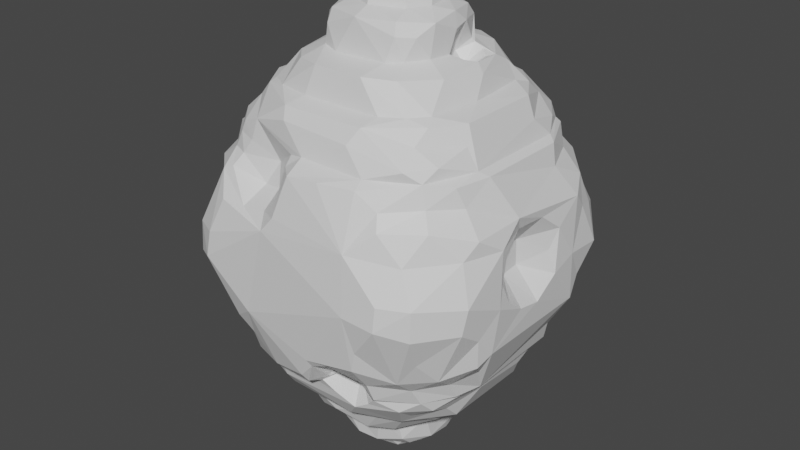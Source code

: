 # Source: mothHome.blend  (saved by Blender 2.80.75; exported with 4.5.12 LTS)
import bpy
from mathutils import Matrix  # noqa: F401  (used for matrix-valued properties, if any)

bpy.ops.wm.read_factory_settings(use_empty=True)
scene = bpy.context.scene
scene.name = 'Scene'

# ---- collections
col_collection = bpy.data.collections.new('Collection'); scene.collection.children.link(col_collection)

# ---- materials (node trees are filled in below, after node groups)
mat_m = bpy.data.materials.new('m')
mat_m.use_transparent_shadow = False
mat_mm = bpy.data.materials.new('mm')
mat_mm.use_transparent_shadow = False

# ---- material node trees
mat_m.use_nodes = True; mat_m.node_tree.nodes.clear()
_N = mat_m.node_tree.nodes; _L = mat_m.node_tree.links
n0 = _N.new('ShaderNodeOutputMaterial'); n0.name = 'Material Output'; n0.location = (300, 300)
n1 = _N.new('ShaderNodeBsdfPrincipled'); n1.name = 'Principled BSDF'; n1.location = (10, 300)
n1.distribution = 'GGX'
n1.subsurface_method = 'BURLEY'
n1.inputs[3].default_value = 1.45
n1.inputs[27].default_value = (0.0, 0.0, 0.0, 1.0)
n1.inputs[28].default_value = 1.0
_L.new(n1.outputs[0], n0.inputs[0])
n0.is_active_output = True
mat_mm.use_nodes = True; mat_mm.node_tree.nodes.clear()
_N = mat_mm.node_tree.nodes; _L = mat_mm.node_tree.links
n0 = _N.new('ShaderNodeOutputMaterial'); n0.name = 'Material Output'; n0.location = (300, 300)
n1 = _N.new('ShaderNodeBsdfPrincipled'); n1.name = 'Principled BSDF'; n1.location = (10, 300)
n1.distribution = 'GGX'
n1.subsurface_method = 'BURLEY'
n1.inputs[3].default_value = 1.45
n1.inputs[27].default_value = (0.0, 0.0, 0.0, 1.0)
n1.inputs[28].default_value = 1.0
_L.new(n1.outputs[0], n0.inputs[0])
n0.is_active_output = True

# ---- world
world_world = bpy.data.worlds.new('World'); scene.world = world_world
world_world.use_nodes = True; world_world.node_tree.nodes.clear()
_N = world_world.node_tree.nodes; _L = world_world.node_tree.links
n0 = _N.new('ShaderNodeOutputWorld'); n0.name = 'World Output'; n0.location = (300, 300)
n1 = _N.new('ShaderNodeBackground'); n1.name = 'Background'; n1.location = (10, 300)
n1.inputs[0].default_value = (0.05088, 0.05088, 0.05088, 1.0)
_L.new(n1.outputs[0], n0.inputs[0])
n0.is_active_output = True
world_world.color = (0.05088, 0.05088, 0.05088)
world_world.use_sun_shadow = False
world_world.sun_shadow_jitter_overblur = 0.0

# ---- meshes
me_cube_001 = bpy.data.meshes.new('Cube.001')
me_cube_001.from_pydata([(-1.261, -1.115, 2.282), (-1.391, 1.543, 1.828), (-1.529, 0.6451, 1.049), (1.147, 1.927, 1.312), (-1.889, 2.039, 0.2773), (1.903, -2.112, 0.2528), (-0.5093, -0.1068, 3.585), (1.661, -1.331, -1.754), (0.34, -0.9121, -2.72), (-1.968, -0.06852, -1.261), (-2.103, 0.01013, 1.276), (-1.343, -1.724, 1.344), (-0.4591, -1.252, -2.647), (-1.453, 0.3035, -1.366), (0.739, 2.161, 1.131), (2.343, -0.8248, 0.7338), (-2.362, -0.9693, 0.2681), (2.38, 0.815, 0.02801), (1.585, -1.515, 1.658), (-1.664, 1.75, -1.073), (-0.9867, -1.974, -1.504), (0.8532, 1.984, -1.5), (1.848, 0.9486, -1.6), (1.827, -1.692, 1.122), (1.707, 1.923, 0.7199), (-0.9898, 1.232, -2.229), (-2.075, -0.6805, -1.226), (1.414, 1.233, 2.036), (-1.666, -1.296, 1.814), (1.488, 2.299, 0.2089), (0.7758, -1.39, 2.293), (0.2567, -1.873, -1.51), (0.6767, -0.7676, 2.81), (-1.163, -0.256, -2.646), (1.332, 0.1684, -2.497), (-0.03155, -0.3417, 3.659), (-0.6313, -0.0799, 3.391), (0.8869, 0.04191, 3.097), (-2.297, -1.521, 0.2328), (1.495, 2.302, -0.09088), (0.9605, -1.968, -1.296), (0.8216, -2.07, -1.129), (-1.622, -0.7327, -2.156), (-0.1034, -1.376, -2.519), (0.7405, 1.078, -2.406), (-0.6148, 1.336, -2.234), (-0.1123, -0.8652, -3.234), (2.09, -0.8915, -1.158), (-0.2364, 0.8492, 2.769), (-1.766, 1.687, 1.102), (-0.8892, -1.753, 1.033), (0.3099, 0.5101, 3.403), (0.6801, 0.6888, 3.122), (1.932, -1.574, -1.031), (1.994, 0.003713, 0.0618), (-1.959, 0.2154, 1.277), (1.855, 1.252, 1.33), (0.9772, 1.1, -2.201), (-1.247, 0.9964, -2.249), (-0.6452, 1.742, -1.919), (-2.178, -1.365, 0.7207), (-1.633, 0.8415, 1.828), (-0.03961, 1.333, 2.509), (-1.963, -1.093, -1.233), (2.303, 1.115, -0.4546), (1.929, 1.216, -1.201), (0.2903, -2.227, -1.155), (1.997, -0.7186, -1.527), (0.5134, 0.9572, -1.746), (0.7766, 0.5033, -3.142), (0.1508, 0.5716, -3.336), (-0.01093, 0.8082, -3.241), (-0.02153, -0.6525, 3.4), (0.8236, 0.08766, 3.312), (-0.4879, 1.599, 2.212), (1.873, 0.8605, 1.651), (-1.65, -0.16, -2.143), (0.429, -1.278, -2.638), (-0.8439, -0.3612, -3.13), (1.177, -0.3595, -2.636), (0.3411, 1.228, -2.632), (1.635, -0.7517, -2.156), (1.047, 1.444, -1.926), (1.084, -2.018, -1.229), (-1.193, -1.764, -1.598), (-1.818, 1.292, -1.27), (-1.504, 1.061, -1.945), (0.5786, -2.225, -1.037), (1.559, -1.672, -1.286), (1.925, 2.018, -0.2132), (2.351, 1.441, -0.03184), (2.349, -0.6329, -0.137), (-0.7791, 2.161, -1.056), (-0.4807, 0.8571, 2.774), (0.313, 2.092, 1.56), (1.668, 1.446, 1.595), (0.9326, -2.014, 1.56), (-1.637, 0.6442, 2.217), (2.325, -0.7101, 0.6323), (2.012, -0.3141, 0.04858), (-2.273, -1.097, 0.9137), (-0.8686, 2.267, 0.7751), (2.346, 0.4782, 0.5445), (-1.707, -0.7906, 1.95), (-0.7247, -1.63, 1.36), (1.684, 1.28, -1.668), (-0.4265, -0.4961, -3.329), (-1.432, -1.851, 1.174), (1.123, 0.6365, -2.595), (0.662, -0.7709, -3.064), (-0.3432, -0.03276, -3.575), (0.2451, 1.297, -2.419), (-1.347, -0.8147, -2.244), (1.415, 0.1988, -2.252), (-1.436, -1.978, -1.06), (1.487, 2.076, -0.6722), (0.8547, 0.2882, 3.148), (-1.973, 0.143, 1.581), (-2.308, -1.523, -0.1302), (2.28, 0.1439, 0.8085), (1.986, -0.3887, 0.4008), (-1.868, -2.144, -0.1527), (0.674, 0.5571, 3.285), (0.3876, -0.4343, 3.576), (-1.53, 0.9121, -1.885), (0.6771, 0.7143, -2.742), (-0.584, 0.7744, -2.733), (-0.8535, -0.4276, -2.736), (-0.5689, 1.597, -2.141), (0.5914, -1.554, -1.455), (1.894, -1.273, -1.249), (1.9, -1.126, -1.52), (0.2555, -2.299, -1.041), (0.3376, 0.4046, 3.581), (-0.4406, 0.3042, 3.576), (1.362, 1.113, -2.154), (1.545, 1.617, 1.351), (1.316, -1.38, -1.969), (1.803, -1.882, -0.6861), (-1.315, -1.196, -2.159), (1.966, -1.127, 1.309), (-0.5785, -0.7141, 3.281), (-0.3565, 0.3661, -3.52), (2.084, 0.6913, 1.293), (0.9271, -1.873, 1.663), (1.505, -2.371, -0.07665), (-0.962, 1.926, -1.498), (0.4117, -1.296, 2.703), (0.6404, 0.2108, 2.822), (-2.298, -1.026, -0.7892), (2.321, 0.943, -0.7641), (-2.087, -0.1972, -1.225), (-1.749, 1.14, 1.326), (-0.3213, 2.104, 1.555), (-1.178, 0.1329, 2.709), (1.149, 0.8373, 2.536), (-0.815, -0.5077, 3.155), (-1.164, -1.177, -2.233), (1.988, 1.576, -0.7501), (0.07574, 1.943, 0.7946), (-1.506, 0.4734, 1.154), (-0.5892, 0.7587, 3.071), (-0.0185, -0.5544, -3.518), (1.23, -1.942, 1.326), (-0.7587, 0.5712, -2.759), (0.02239, 2.027, 0.4674), (1.73, 1.116, 1.801), (1.358, 0.7411, 2.324), (-0.3955, -0.3936, 3.578), (-0.7937, 0.2725, 3.29), (2.069, 0.8082, -1.217), (1.128, -2.295, -0.5698), (0.8627, -0.4592, -2.742), (-2.088, 0.5741, 0.9799), (-2.062, 1.322, 1.081), (2.276, -0.3993, 1.0), (-0.474, -1.784, 2.049), (-0.8221, 1.305, 2.297), (2.253, -1.162, -0.8929), (0.6775, -1.808, -1.881), (-1.369, 1.565, -1.748), (0.5265, -0.1415, -3.516), (0.325, -0.4703, -3.517), (0.216, -0.6168, -3.323), (0.6573, -0.5912, -3.236), (1.634, -0.9861, -1.919), (1.139, 1.73, -1.603), (0.8982, -1.782, -1.744), (-0.6663, -1.638, -2.143), (-1.869, -1.178, -1.524), (-0.8331, 0.4002, 3.101), (0.483, -0.4697, 3.394), (-1.299, 1.823, 1.328), (-1.703, 0.3461, 1.533), (-1.062, 1.882, 1.566), (1.331, 0.03094, 2.592), (-1.209, 0.6709, 2.556), (-0.8595, 0.3261, 2.8), (-0.07809, -0.646, -3.326), (1.544, 1.041, -1.945), (-0.9061, -2.136, -1.149), (-0.5587, 0.775, 2.818), (-0.2881, 0.7509, 3.298), (-1.746, 1.377, 1.344), (1.673, -1.554, 1.353), (-0.8214, 1.024, -2.604), (-1.293, -1.214, 2.231), (1.029, 1.386, 2.219), (-1.49, 1.589, -1.516), (-1.866, 1.733, -0.6923), (-1.691, -0.1346, -1.984), (-0.2796, 1.987, 0.6086), (0.4265, 1.216, 2.704), (-0.305, -0.471, -3.515), (-1.918, -1.214, 1.302), (-1.056, 1.389, 2.182), (-0.1823, 0.5551, 3.402), (-0.6137, 0.7402, -3.054), (-0.2272, -2.32, 0.9317), (-0.7206, 1.728, 1.986), (0.7079, -1.596, -1.304), (0.7339, 1.691, -1.814), (1.326, 0.8473, -2.253), (-0.4671, -0.8942, -2.729), (0.6157, -0.1996, -3.328), (-2.081, -0.67, 1.283), (0.8317, -1.082, 2.682), (0.9574, 1.02, -2.485), (-0.6571, -0.6227, -3.226), (0.4431, 1.609, 2.21), (1.994, -0.6773, 1.593), (0.5073, 1.846, -1.607), (1.99, -0.006732, 0.4465), (-1.787, 1.828, 0.7314), (-1.428, 0.717, 1.183), (-0.5666, -0.8227, 3.096), (-0.8954, 2.271, -0.6942), (2.375, -0.8798, -0.09392), (1.049, -2.266, -0.8923), (1.102, 2.169, -0.9134), (-0.6203, 0.615, 3.273), (-2.174, 1.335, 0.6824), (-0.199, -2.236, 1.189), (-0.9544, -2.138, 0.8122), (-1.643, -1.402, 1.66), (0.066, 0.8031, 3.301), (-2.142, 1.246, -0.9752), (0.7916, 2.169, -1.038), (0.7318, -1.383, -2.234), (-0.6458, -0.7854, -3.022), (-0.5995, -0.2132, -3.329), (0.5676, 0.2704, -3.338), (-0.6901, -0.7374, -2.736), (0.7369, 0.9769, -1.861), (-1.537, 0.3559, -2.087), (0.4687, -1.672, -2.143), (-0.3676, 2.069, -1.515), (1.634, 1.474, -1.526), (-0.4916, -2.132, -1.494), (-1.784, 1.226, -1.517), (-1.654, 1.235, -1.746), (2.145, 1.263, -0.9833), (0.00554, 2.201, -1.33), (-2.153, -1.285, -0.9591), (-1.713, -1.5, -1.276), (-0.5393, 0.313, 3.389), (-0.06631, 0.5047, 3.564), (0.02328, 0.2888, 3.658), (0.764, 0.5374, 2.835), (1.008, 1.23, 2.295), (1.665, -1.303, 1.823), (0.4251, 2.217, 0.4367), (0.9123, 1.946, 1.576), (0.3687, 0.797, 3.194), (0.8599, -0.4599, 2.807), (-2.251, 1.21, -0.5312), (1.98, 0.8702, -1.521), (0.7968, -1.098, -2.618), (-0.5099, -0.2004, -3.501), (-1.942, 1.169, 1.156), (1.714, 1.748, 1.119), (-1.589, -1.879, 1.109), (0.705, -1.635, 2.207), (1.653, 0.6133, 2.216), (-0.4576, -0.4653, 3.398), (-0.3109, 0.4946, -3.339), (0.6165, -0.8258, -2.735), (-0.04325, -0.9104, -2.696), (-0.699, -1.89, -1.612), (-1.32, -0.1415, 2.588), (0.6093, -1.803, 2.002), (-0.5597, -1.663, 2.206), (-1.585, 0.7194, 1.692), (0.9708, -2.308, 0.8109), (2.261, 0.3847, 0.2191), (-0.749, 2.148, 1.162), (-0.04176, 2.155, 1.245), (-2.29, 1.459, 0.2552), (-1.569, -1.638, 1.364), (-1.887, 2.063, -0.1516), (-0.4837, 2.159, 1.024), (1.059, 2.272, 0.5831), (2.333, -1.516, 0.1788), (1.514, -2.331, 0.273), (-1.693, 1.127, 1.617), (-1.514, 1.494, 1.661), (-1.444, 0.5008, 1.34), (-1.437, -1.642, 1.616), (-1.199, -1.691, 1.559), (-1.448, -1.228, 2.032), (1.441, 1.53, 1.819), (1.388, -1.645, 1.798), (1.719, -0.8011, 1.962), (1.374, -1.147, 2.227), (-0.6247, -0.8065, 2.799), (-0.9515, -1.313, 2.297), (-0.3536, -1.296, 2.702), (0.5078, 0.8246, 2.797), (1.056, -0.01006, 2.73), (1.067, 0.4507, 2.66), (1.184, -0.5963, 2.654), (0.7756, 0.03853, 2.629), (0.7687, -0.6321, 3.104), (0.5231, -0.7377, 3.296), (-0.7613, 0.5746, 2.804), (-0.04158, -0.8771, 3.286), (-0.06421, -0.5653, 3.579), (0.6259, -0.1494, 3.394), (-1.999, -1.618, -0.734), (-2.298, -1.16, -0.4372), (-1.835, -1.684, -1.028), (2.353, 0.4385, -0.138), (1.643, 1.779, -1.075), (-1.1, -2.227, -0.8879), (1.533, -1.93, -1.06), (1.895, -2.118, -0.1912), (-1.4, 0.3965, -1.562), (-1.86, -0.334, -1.601), (-1.472, -1.628, -1.56), (1.004, -1.811, -1.619), (0.3429, -1.841, -1.755), (0.1646, -1.899, -1.608), (0.5307, 1.693, -1.861), (1.202, 1.359, -2.009), (1.374, 1.561, -1.771), (-1.236, 1.687, -1.593), (-0.6567, 1.83, -1.611), (1.605, -1.521, -1.561), (1.88, -0.9177, -1.588), (1.281, -0.7349, -2.421), (1.336, -1.025, -2.222), (0.6985, 1.143, -1.713), (-1.317, 0.7197, -2.289), (0.6759, 0.9832, -2.672), (-1.192, 0.5563, -2.558), (0.8266, 0.09062, -3.247), (0.2982, 0.418, -3.521), (-1.312, -0.05747, -2.523), (1.648, 0.6336, -2.153), (-1.293, 1.164, -2.16), (1.787, 0.5166, -1.875), (1.342, -1.656, -1.747), (1.114, -1.913, -1.508), (-1.937, -0.2187, -1.481), (0.6417, 0.3502, 2.679), (-0.3851, 1.217, 2.704), (-0.3519, -0.9108, 2.777), (1.116, 0.6003, 2.666), (-0.4367, -1.418, 2.304), (-0.5414, -2.152, 0.8794), (2.238, -1.206, 0.9717), (2.224, -0.3179, 0.8055), (0.9665, 2.242, 0.8949), (-2.118, 0.2765, 1.096), (-0.5957, -1.811, 1.061), (-0.3228, 1.855, 1.674), (1.179, 0.1246, 2.693), (0.7888, 0.5837, 2.775), (-0.8522, -0.4593, 2.798), (-2.009, 0.4578, -1.025), (-2.01, -0.4482, -1.53), (0.8716, 0.3536, -2.739), (-0.3582, 1.238, -2.636), (-0.2485, 0.8517, -2.706), (-1.553, 0.7813, -2.128), (0.1593, 1.584, -2.148), (1.846, -0.4937, -1.743), (-1.842, 1.068, -1.27), (1.636, 1.538, -1.295), (-1.485, 2.31, -0.07822), (0.7754, 1.042, 2.692), (-1.276, 1.003, 2.296), (1.308, -0.9943, 2.311), (1.393, 1.013, 2.235), (1.429, -0.2251, 2.316), (1.787, 0.5797, 1.92), (0.9647, 1.794, 1.672), (0.4178, -2.144, 1.562), (-1.994, -0.7235, 1.594), (-1.809, 0.285, 1.876), (-1.234, 2.077, 1.041), (-0.1045, 1.934, 0.851), (-0.04037, -2.198, 1.539), (-0.3046, -1.844, 1.64), (-0.06496, -1.901, 1.691), (0.1085, -2.245, -1.366), (-0.8081, -0.006871, -3.249), (-1.312, -1.369, -1.983), (-1.219, 1.372, -1.991), (-1.202, -0.8035, -2.456), (0.05845, -0.1277, -3.617), (-1.599, -1.395, -1.746), (0.4555, -1.781, -1.091), (0.5739, -0.8263, 3.127), (0.8475, -0.3498, 3.249), (-1.982, -1.518, 1.09), (-2.358, 0.9528, 0.2361), (-0.1974, 2.29, 0.1644), (2.157, 1.237, 1.032), (-1.583, 1.002, 1.962), (-1.679, 1.202, 1.785), (-2.312, 1.456, -0.1216), (2.328, -0.9575, -0.7448), (2.284, -1.57, -0.1973), (2.35, 0.03523, -0.4003), (0.3722, 1.598, -1.979), (0.1552, 1.344, -2.212), (0.5092, 0.928, -1.956), (-0.6811, 0.529, -3.221), (0.2426, -0.8578, -3.213), (0.5016, 0.2062, -3.491), (1.172, 1.14, -2.211), (1.614, 1.393, 1.668), (0.3432, 2.158, 1.008), (-1.85, 0.1596, 1.681), (1.105, -1.223, 2.305), (0.6597, 1.739, 1.983), (-1.37, -0.6916, 2.325), (0.7903, 0.3415, 2.517), (0.5668, 0.2682, 3.396), (-2.309, 0.9864, -0.7335), (-1.833, -0.5176, -1.733), (1.085, -1.246, -2.231), (0.8748, 0.2437, -3.074), (0.4853, -0.4489, -3.331), (-0.5331, 0.3123, -3.326), (-0.03174, 0.4808, -3.533), (0.4732, 0.7163, -3.218), (0.677, 0.6809, -3.065), (-0.7964, -1.077, -2.622), (1.139, -1.365, -2.165), (1.096, 1.64, -1.845), (-1.346, -1.637, -1.76), (-0.6382, -1.811, -1.908), (-1.639, 0.2881, -1.18), (-1.509, 0.1103, -1.423), (-1.719, 1.207, -1.586), (-1.458, 0.6354, -1.365), (2.296, -1.225, -0.4348), (2.344, -0.3471, -0.3336), (-1.341, 1.786, -1.268), (-1.235, 2.179, -0.6259), (0.9262, 2.286, -0.5201), (0.5303, -0.01605, 3.591), (-0.8415, -0.1643, 3.286), (-0.7482, -1.15, 2.675), (-1.031, -0.8511, 2.656), (-0.8025, 1.024, 2.686), (1.346, -1.37, 2.03), (-0.9728, 1.774, 1.667), (-1.352, -1.647, 1.793), (-0.3037, -1.957, 1.517), (-1.705, 1.372, 1.586), (-1.365, 1.081, 2.225), (1.871, -1.208, 1.586), (2.002, 0.7522, 1.593), (-0.4148, -2.356, 0.7039), (-1.504, -2.375, -0.03128), (2.311, -0.759, 0.2007), (2.193, 1.476, 0.5172), (1.889, 2.068, 0.2324), (2.161, -1.421, 0.7477), (-1.898, -2.087, 0.2806), (-1.804, -1.295, 1.587), (-1.4, 0.6792, 1.341), (-1.084, -1.681, 1.892), (1.653, -0.6876, 2.217), (0.9341, 0.5741, 2.715), (0.8875, -0.1045, 2.789), (-1.661, 0.6147, -1.161), (0.2984, 1.737, -1.934), (1.37, -0.6462, -2.268), (0.5001, 1.085, -1.717), (-1.403, -0.1423, -2.264), (-0.8562, 0.3314, -2.735), (-0.5985, 0.1174, -3.348), (-1.657, -0.9047, -1.907), (-1.3, -1.873, -1.266), (1.188, 1.887, -1.261), (-2.057, 1.095, -1.083), (0.4727, -0.8946, 2.79), (-1.629, -0.7085, 2.22), (0.1163, -2.124, -1.525), (-1.805, -1.097, -1.598), (-1.477, -2.32, 0.3327), (-0.658, 2.275, 0.5125), (2.322, 0.9349, 0.8456), (2.278, 1.165, 0.5912), (1.322, -2.067, 1.121), (-1.303, 2.014, -1.02), (-0.7754, -2.348, -0.6552), (1.006, -2.393, -0.03766), (0.4233, -1.633, -1.443), (1.081, 1.318, -2.023), (0.4593, 0.8325, -2.743), (-0.8493, 0.315, -3.092), (0.3869, -1.69, -1.252), (-2.252, 0.4139, -0.9169), (0.5846, 1.347, 2.299), (-1.866, -0.8351, 1.66), (1.886, -0.7828, 1.669), (1.674, -2.011, 0.7343), (-2.276, 0.4191, 0.8834), (-2.287, 0.9965, 0.8744), (0.861, -0.3267, -3.164), (-0.6534, -1.408, -2.229), (0.8962, 0.2284, 2.491), (-1.35, -2.143, 0.8027), (-1.503, 2.257, 0.3178), (-1.369, 0.55, 2.321)], [], [(408, 260, 180), (418, 506, 507), (6, 35, 267), (150, 261, 64), (8, 286, 77), (397, 144, 402), (348, 22, 276), (442, 350, 450), (76, 112, 42), (184, 355, 524), (17, 64, 90), (154, 467, 196), (391, 196, 467), (469, 1, 219), (507, 17, 90), (280, 418, 479), (96, 397, 293), (352, 493, 254), (183, 182, 444), (142, 110, 278), (128, 359, 408), (499, 85, 387), (334, 88, 53), (110, 213, 278), (224, 355, 184), (494, 33, 354), (349, 34, 491), (425, 385, 490), (202, 240, 216), (197, 464, 190), (314, 156, 378), (274, 488, 414), (467, 93, 365), (229, 207, 436), (403, 104, 374), (163, 293, 508), (281, 60, 482), (505, 417, 389), (165, 159, 271), (15, 481, 302), (312, 468, 270), (315, 465, 466), (314, 366, 235), (510, 477, 333), (132, 87, 238), (9, 363, 151), (497, 20, 200), (502, 31, 66), (516, 220, 412), (493, 409, 112), (426, 382, 45), (286, 109, 172), (252, 249, 223), (70, 446, 285), (113, 222, 358), (179, 450, 361), (188, 525, 255), (346, 345, 146), (341, 31, 502), (177, 467, 365), (74, 177, 518), (30, 368, 282), (289, 466, 154), (446, 142, 285), (410, 110, 446), (70, 285, 71), (231, 346, 256), (417, 236, 389), (245, 51, 122), (321, 364, 148), (212, 390, 269), (313, 486, 392), (311, 270, 468), (166, 310, 27), (324, 93, 467), (464, 36, 169), (430, 356, 251), (199, 135, 343), (356, 446, 70), (162, 410, 182), (445, 406, 428), (126, 205, 382), (126, 354, 205), (342, 490, 221), (496, 407, 411), (421, 209, 275), (36, 6, 134), (325, 72, 141), (32, 322, 413), (143, 175, 506), (470, 28, 244), (304, 292, 420), (419, 97, 473), (204, 18, 163), (471, 403, 374), (3, 272, 95), (436, 207, 310), (310, 166, 432), (312, 486, 313), (74, 518, 229), (500, 366, 147), (273, 122, 52), (364, 116, 148), (133, 267, 463), (416, 149, 16), (170, 388, 65), (86, 384, 124), (380, 189, 26), (338, 20, 497), (338, 84, 20), (362, 88, 83), (253, 351, 513), (349, 491, 350), (184, 524, 109), (46, 183, 429), (512, 129, 516), (503, 338, 189), (115, 332, 239), (283, 167, 394), (18, 144, 96), (370, 23, 481), (230, 140, 175), (160, 2, 373), (433, 14, 372), (372, 280, 24), (432, 75, 475), (75, 520, 475), (398, 519, 117), (519, 434, 117), (144, 404, 402), (96, 144, 397), (282, 313, 435), (311, 468, 282), (290, 282, 291), (436, 219, 229), (395, 283, 486), (0, 437, 206), (526, 438, 321), (466, 314, 378), (413, 323, 325), (458, 53, 178), (422, 47, 67), (510, 200, 258), (76, 42, 441), (337, 503, 380), (346, 146, 256), (345, 208, 146), (525, 248, 255), (450, 137, 361), (361, 137, 7), (59, 128, 180), (386, 358, 360), (79, 108, 34), (385, 426, 128), (222, 431, 135), (43, 12, 77), (77, 277, 442), (381, 108, 79), (172, 381, 79), (198, 183, 46), (410, 213, 110), (444, 181, 224), (356, 70, 251), (181, 410, 356), (356, 410, 446), (71, 428, 217), (406, 495, 228), (429, 8, 223), (223, 8, 287), (228, 46, 249), (515, 78, 494), (524, 443, 381), (71, 217, 383), (217, 126, 383), (447, 71, 514), (431, 227, 57), (427, 426, 68), (44, 111, 427), (112, 409, 157), (449, 223, 12), (491, 358, 81), (253, 68, 351), (57, 253, 513), (442, 349, 350), (277, 349, 442), (386, 360, 22), (450, 185, 137), (231, 59, 346), (451, 231, 186), (351, 492, 221), (288, 340, 341), (502, 66, 405), (264, 338, 497), (189, 63, 26), (456, 457, 259), (457, 13, 454), (86, 124, 260), (408, 86, 260), (180, 260, 456), (408, 359, 86), (336, 455, 13), (238, 334, 171), (83, 88, 334), (511, 171, 145), (145, 335, 5), (476, 477, 510), (158, 261, 332), (90, 158, 89), (459, 422, 424), (237, 458, 422), (236, 509, 461), (389, 509, 299), (236, 462, 262), (26, 63, 149), (263, 330, 328), (63, 264, 263), (134, 267, 266), (51, 439, 122), (326, 168, 284), (314, 235, 156), (190, 240, 161), (365, 93, 212), (317, 273, 52), (62, 212, 518), (155, 390, 367), (147, 316, 368), (320, 226, 392), (312, 313, 468), (404, 176, 485), (485, 206, 309), (291, 206, 485), (28, 470, 309), (11, 308, 307), (11, 104, 308), (472, 304, 305), (399, 419, 61), (434, 519, 399), (143, 475, 230), (477, 482, 121), (476, 504, 477), (521, 293, 303), (293, 511, 303), (204, 508, 23), (233, 528, 4), (4, 389, 299), (505, 300, 211), (16, 523, 416), (416, 297, 421), (60, 16, 38), (38, 118, 121), (415, 100, 60), (214, 225, 100), (416, 241, 297), (29, 24, 480), (504, 281, 482), (399, 61, 292), (193, 292, 306), (234, 306, 484), (144, 311, 290), (403, 485, 104), (375, 436, 396), (394, 392, 486), (226, 500, 147), (177, 391, 467), (324, 161, 201), (414, 191, 323), (464, 169, 190), (325, 235, 366), (134, 6, 267), (216, 134, 266), (327, 463, 123), (284, 168, 36), (168, 6, 36), (256, 146, 92), (121, 328, 114), (454, 455, 9), (339, 362, 40), (255, 179, 453), (351, 68, 492), (346, 59, 345), (360, 199, 105), (34, 108, 222), (352, 254, 384), (286, 277, 77), (357, 493, 352), (227, 111, 44), (249, 252, 127), (8, 109, 286), (213, 162, 198), (142, 278, 495), (47, 130, 67), (332, 388, 498), (35, 168, 326), (116, 122, 73), (27, 283, 395), (219, 215, 74), (309, 501, 103), (174, 203, 49), (3, 136, 280), (71, 285, 428), (106, 198, 46), (223, 46, 429), (78, 249, 127), (428, 406, 515), (127, 252, 33), (336, 13, 457), (477, 121, 114), (423, 138, 53), (464, 141, 36), (437, 289, 529), (290, 291, 176), (153, 296, 295), (38, 16, 118), (297, 4, 299), (49, 400, 233), (506, 102, 17), (479, 90, 480), (99, 120, 478), (23, 508, 521), (95, 272, 396), (95, 396, 432), (206, 291, 315), (375, 469, 219), (432, 396, 310), (391, 97, 529), (465, 316, 314), (316, 465, 315), (161, 245, 48), (526, 321, 318), (320, 318, 274), (154, 324, 467), (274, 414, 322), (156, 464, 378), (416, 440, 149), (88, 131, 130), (359, 384, 86), (363, 380, 151), (84, 288, 20), (139, 157, 188), (139, 188, 407), (384, 254, 336), (252, 223, 449), (125, 514, 353), (406, 228, 78), (25, 205, 58), (409, 449, 157), (25, 58, 359), (490, 128, 59), (210, 76, 441), (348, 276, 67), (510, 258, 405), (333, 200, 510), (206, 437, 501), (215, 473, 391), (481, 23, 521), (160, 234, 2), (175, 140, 370), (79, 34, 349), (453, 288, 84), (189, 338, 264), (92, 460, 509), (149, 63, 263), (416, 275, 440), (72, 284, 141), (323, 191, 72), (169, 265, 240), (72, 326, 284), (473, 97, 391), (214, 298, 483), (56, 143, 418), (192, 295, 400), (404, 403, 471), (367, 317, 377), (216, 51, 245), (108, 381, 353), (11, 298, 107), (154, 466, 378), (172, 524, 381), (279, 173, 2), (174, 523, 173), (370, 140, 23), (369, 242, 374), (281, 527, 243), (435, 313, 392), (219, 1, 215), (209, 19, 246), (276, 22, 257), (251, 181, 430), (446, 110, 142), (125, 448, 514), (157, 449, 12), (525, 43, 248), (493, 357, 409), (188, 157, 525), (257, 186, 21), (88, 347, 131), (116, 37, 148), (390, 212, 317), (305, 1, 469), (504, 476, 527), (15, 370, 481), (17, 102, 331), (389, 528, 505), (295, 296, 300), (503, 496, 411), (448, 69, 447), (377, 268, 364), (282, 468, 313), (130, 53, 88), (42, 139, 496), (352, 354, 357), (462, 39, 115), (366, 500, 325), (377, 52, 268), (318, 321, 488), (196, 529, 289), (320, 195, 376), (160, 55, 117), (234, 160, 306), (163, 96, 293), (5, 481, 521), (143, 230, 175), (54, 294, 232), (237, 91, 478), (521, 508, 293), (477, 504, 482), (56, 475, 143), (204, 474, 18), (419, 473, 215), (225, 214, 398), (10, 398, 117), (206, 315, 0), (18, 520, 270), (395, 486, 520), (520, 486, 312), (207, 269, 393), (27, 207, 393), (289, 154, 196), (0, 315, 466), (226, 32, 500), (322, 414, 413), (325, 323, 72), (329, 16, 149), (115, 39, 89), (39, 480, 89), (299, 509, 209), (457, 124, 336), (337, 455, 210), (208, 456, 259), (208, 259, 85), (258, 288, 502), (21, 231, 256), (498, 257, 21), (498, 21, 247), (146, 208, 460), (342, 221, 492), (344, 343, 451), (451, 82, 221), (451, 221, 231), (277, 79, 349), (524, 172, 109), (515, 164, 217), (106, 213, 198), (198, 162, 183), (285, 445, 428), (228, 495, 250), (515, 406, 78), (443, 355, 69), (262, 247, 21), (9, 379, 454), (440, 275, 246), (290, 311, 282), (243, 369, 374), (296, 153, 94), (241, 174, 49), (62, 177, 365), (422, 178, 47), (445, 142, 495), (254, 76, 210), (425, 426, 385), (502, 288, 341), (488, 321, 37), (396, 436, 310), (291, 282, 368), (192, 472, 194), (193, 117, 434), (304, 234, 484), (61, 420, 292), (501, 519, 103), (237, 478, 15), (418, 143, 506), (417, 505, 211), (159, 401, 296), (416, 523, 241), (424, 422, 150), (228, 250, 106), (353, 382, 80), (203, 279, 152), (496, 139, 407), (109, 429, 184), (278, 213, 106), (445, 495, 406), (449, 33, 252), (514, 383, 353), (354, 33, 357), (222, 108, 431), (405, 66, 132), (133, 266, 267), (414, 488, 37), (73, 439, 327), (466, 465, 314), (487, 367, 377), (293, 218, 476), (102, 506, 119), (522, 100, 10), (100, 522, 16), (372, 271, 433), (301, 271, 372), (145, 303, 511), (230, 475, 520), (103, 519, 28), (304, 484, 292), (163, 18, 96), (470, 308, 485), (97, 437, 529), (376, 318, 320), (154, 197, 324), (73, 122, 439), (500, 413, 325), (326, 72, 123), (191, 327, 123), (16, 329, 118), (29, 39, 462), (509, 236, 92), (424, 331, 54), (348, 131, 347), (88, 362, 347), (407, 188, 452), (452, 453, 84), (490, 342, 425), (221, 82, 351), (58, 352, 384), (80, 382, 111), (427, 111, 426), (253, 427, 68), (57, 44, 427), (448, 447, 514), (126, 494, 354), (182, 410, 181), (339, 347, 362), (516, 129, 220), (380, 503, 189), (22, 105, 257), (438, 364, 321), (173, 373, 2), (373, 55, 160), (522, 373, 173), (296, 94, 14), (372, 14, 3), (372, 3, 280), (15, 371, 175), (218, 402, 242), (107, 243, 50), (519, 483, 244), (97, 399, 501), (483, 519, 398), (469, 194, 305), (194, 469, 153), (30, 282, 435), (229, 219, 74), (195, 155, 367), (167, 283, 393), (486, 283, 394), (97, 501, 437), (212, 62, 365), (245, 161, 202), (317, 93, 48), (438, 377, 364), (36, 141, 284), (275, 209, 246), (151, 517, 379), (262, 462, 247), (150, 422, 67), (330, 114, 328), (441, 42, 496), (337, 210, 441), (363, 455, 337), (363, 337, 380), (490, 385, 128), (180, 128, 408), (386, 81, 358), (426, 45, 128), (45, 25, 359), (358, 222, 135), (76, 493, 112), (12, 8, 77), (287, 8, 12), (383, 126, 382), (382, 353, 383), (494, 127, 33), (410, 162, 213), (224, 181, 251), (444, 182, 181), (183, 162, 182), (494, 78, 127), (515, 217, 428), (355, 224, 251), (126, 164, 494), (514, 71, 383), (426, 111, 382), (253, 57, 427), (353, 227, 108), (44, 57, 227), (525, 12, 43), (205, 354, 58), (450, 350, 81), (350, 491, 81), (135, 431, 343), (513, 431, 57), (347, 361, 7), (348, 386, 22), (348, 7, 386), (105, 344, 186), (512, 340, 129), (340, 453, 179), (31, 341, 512), (339, 361, 347), (411, 407, 452), (338, 411, 452), (388, 257, 498), (257, 105, 186), (231, 21, 186), (83, 40, 362), (363, 9, 455), (26, 151, 380), (387, 259, 457), (460, 208, 85), (456, 208, 345), (489, 457, 454), (503, 411, 338), (456, 124, 457), (260, 124, 456), (67, 276, 170), (238, 87, 83), (138, 334, 53), (238, 83, 334), (145, 334, 335), (511, 476, 510), (17, 150, 64), (331, 294, 54), (99, 91, 459), (459, 237, 422), (236, 262, 92), (509, 460, 19), (389, 461, 509), (236, 417, 462), (121, 118, 328), (118, 329, 328), (51, 133, 439), (267, 35, 463), (273, 245, 122), (169, 36, 265), (240, 265, 216), (378, 464, 197), (413, 414, 323), (32, 274, 322), (320, 32, 226), (526, 319, 438), (212, 93, 317), (518, 212, 269), (518, 177, 62), (368, 316, 315), (368, 30, 147), (529, 196, 391), (316, 147, 366), (314, 316, 366), (392, 226, 435), (270, 520, 312), (75, 432, 166), (520, 75, 395), (27, 310, 207), (307, 308, 470), (244, 307, 470), (18, 311, 144), (315, 291, 368), (14, 94, 272), (136, 3, 95), (104, 50, 374), (242, 471, 374), (11, 50, 104), (298, 11, 307), (214, 483, 398), (225, 398, 10), (1, 305, 420), (520, 474, 230), (475, 56, 95), (5, 521, 303), (232, 371, 120), (120, 54, 232), (99, 54, 120), (335, 423, 5), (423, 302, 5), (479, 507, 90), (480, 24, 479), (480, 90, 89), (507, 506, 17), (479, 24, 280), (479, 418, 507), (29, 417, 301), (165, 401, 159), (271, 417, 165), (417, 271, 301), (480, 39, 29), (4, 528, 389), (400, 295, 101), (16, 522, 523), (421, 297, 299), (482, 60, 38), (482, 38, 121), (281, 415, 60), (225, 10, 100), (60, 100, 16), (4, 241, 233), (192, 194, 295), (511, 293, 476), (504, 527, 281), (434, 399, 292), (306, 292, 484), (195, 167, 155), (167, 393, 155), (394, 195, 320), (201, 161, 48), (317, 245, 273), (317, 48, 245), (274, 318, 488), (414, 327, 191), (116, 364, 268), (268, 52, 116), (32, 413, 500), (72, 191, 123), (35, 326, 123), (439, 133, 463), (265, 36, 134), (149, 151, 26), (256, 92, 262), (423, 335, 138), (331, 424, 150), (150, 67, 170), (511, 238, 171), (40, 41, 220), (83, 87, 41), (336, 254, 455), (124, 384, 336), (188, 255, 453), (231, 221, 490), (491, 34, 113), (492, 68, 426), (227, 80, 111), (25, 45, 382), (444, 224, 184), (69, 355, 447), (69, 448, 125), (249, 46, 223), (8, 429, 109), (228, 106, 46), (429, 183, 444), (181, 356, 430), (360, 358, 199), (358, 135, 199), (179, 255, 450), (200, 333, 497), (47, 178, 130), (498, 239, 332), (247, 239, 498), (387, 379, 499), (85, 19, 460), (35, 6, 168), (116, 52, 122), (48, 93, 201), (202, 161, 240), (27, 393, 283), (23, 140, 204), (152, 279, 234), (281, 107, 298), (309, 206, 501), (250, 278, 106), (495, 278, 250), (355, 251, 447), (126, 217, 164), (22, 360, 105), (490, 59, 231), (454, 13, 455), (87, 412, 41), (238, 511, 132), (333, 477, 114), (458, 423, 53), (216, 266, 51), (51, 266, 133), (367, 390, 317), (289, 437, 466), (403, 404, 485), (193, 434, 292), (101, 300, 505), (159, 433, 271), (98, 120, 371), (145, 5, 303), (204, 140, 474), (244, 28, 519), (404, 471, 402), (470, 485, 309), (195, 394, 167), (319, 367, 487), (324, 197, 190), (235, 325, 141), (245, 202, 216), (327, 439, 463), (517, 149, 440), (416, 421, 275), (417, 29, 462), (66, 31, 516), (66, 516, 412), (338, 452, 84), (425, 342, 492), (345, 59, 180), (185, 450, 81), (359, 58, 384), (58, 354, 352), (251, 71, 447), (78, 228, 249), (205, 25, 382), (248, 77, 442), (42, 112, 157), (358, 491, 113), (255, 248, 450), (37, 116, 73), (438, 487, 377), (147, 30, 435), (177, 215, 391), (376, 195, 367), (399, 519, 501), (243, 374, 50), (301, 372, 24), (233, 241, 49), (141, 156, 235), (258, 200, 20), (251, 70, 71), (21, 256, 262), (114, 330, 264, 497), (64, 261, 158), (422, 458, 178), (209, 421, 299), (197, 154, 378), (320, 274, 32), (10, 117, 55), (476, 243, 527), (293, 402, 218), (415, 214, 100), (375, 219, 436), (216, 265, 134), (353, 381, 125), (285, 142, 445), (449, 409, 33), (101, 528, 400), (291, 485, 176), (244, 483, 307), (489, 379, 387), (234, 279, 2), (85, 246, 19), (125, 381, 69), (220, 41, 412), (487, 438, 319), (302, 481, 5), (193, 160, 117), (102, 232, 294), (241, 4, 297), (280, 136, 56), (15, 478, 98), (97, 419, 399), (234, 304, 152), (269, 155, 393), (52, 377, 317), (19, 209, 509), (441, 503, 337), (489, 387, 457), (82, 451, 343), (82, 343, 513), (7, 348, 347), (9, 151, 379), (174, 241, 523), (522, 10, 373), (55, 373, 10), (173, 279, 174), (108, 227, 431), (201, 93, 324), (132, 66, 87), (41, 40, 83), (319, 526, 376), (328, 329, 263), (75, 166, 395), (472, 192, 203), (401, 165, 211), (327, 414, 73), (306, 160, 193), (402, 293, 397), (119, 232, 102), (15, 98, 371), (369, 243, 476), (520, 18, 474), (104, 485, 308), (149, 517, 151), (85, 259, 387), (453, 452, 188), (187, 220, 129), (187, 129, 179), (426, 425, 492), (76, 254, 493), (77, 248, 43), (332, 115, 158), (499, 517, 246), (375, 153, 469), (14, 433, 296), (433, 159, 296), (119, 175, 371), (369, 476, 218), (107, 281, 243), (432, 475, 95), (226, 147, 435), (73, 414, 37), (489, 454, 379), (115, 239, 462), (239, 247, 462), (510, 405, 132), (359, 128, 45), (139, 42, 157), (494, 164, 515), (80, 227, 353), (525, 157, 12), (113, 34, 222), (513, 343, 431), (7, 137, 185), (351, 82, 513), (179, 129, 340), (187, 339, 220), (146, 460, 92), (288, 258, 20), (334, 138, 335), (348, 67, 131), (334, 145, 171), (170, 261, 150), (158, 90, 64), (91, 99, 478), (461, 389, 236), (263, 329, 149), (330, 263, 264), (141, 464, 156), (240, 190, 169), (148, 37, 321), (390, 155, 269), (392, 394, 320), (94, 396, 272), (471, 242, 402), (230, 474, 140), (419, 420, 61), (508, 204, 163), (478, 120, 98), (15, 302, 237), (331, 102, 294), (505, 528, 101), (192, 400, 49), (295, 300, 101), (298, 415, 281), (415, 298, 214), (24, 29, 301), (307, 483, 298), (27, 395, 166), (89, 158, 115), (66, 412, 87), (386, 185, 81), (386, 7, 185), (444, 184, 429), (114, 497, 333), (130, 178, 53), (203, 174, 279), (11, 107, 50), (288, 453, 340), (455, 254, 210), (309, 103, 28), (295, 194, 153), (175, 119, 506), (304, 420, 305), (324, 190, 161), (270, 311, 18), (466, 437, 0), (123, 463, 35), (132, 511, 510), (496, 503, 441), (405, 258, 502), (340, 512, 341), (456, 345, 180), (450, 248, 442), (512, 516, 31), (440, 246, 517), (177, 74, 215), (305, 194, 472), (369, 218, 242), (173, 523, 522), (3, 14, 272), (499, 379, 517), (33, 409, 357), (287, 12, 223), (131, 67, 130), (136, 95, 56), (65, 261, 170), (165, 417, 211), (296, 401, 300), (376, 526, 318), (332, 261, 65, 388), (300, 401, 211), (459, 424, 99), (91, 237, 459), (94, 153, 375, 396), (175, 370, 15), (518, 269, 207, 229), (276, 257, 388, 170), (79, 277, 286, 172), (344, 451, 186), (367, 319, 376), (443, 524, 355), (458, 237, 302, 423), (189, 264, 63), (290, 176, 404, 144), (54, 99, 424), (304, 472, 203, 152), (215, 1, 420, 419), (344, 105, 199, 343), (232, 119, 371), (418, 280, 56), (400, 528, 233), (203, 192, 49), (220, 339, 40), (443, 69, 381), (85, 499, 246), (187, 179, 361), (331, 150, 17), (339, 187, 361)])
me_cube_001.polygons.foreach_set('material_index', [0, 0, 0, 0, 0, 0, 0, 0, 0, 0, 0, 0, 0, 0, 0, 0, 0, 0, 0, 0, 0, 0, 0, 0, 0, 0, 0, 1, 0, 0, 0, 0, 0, 0, 1, 0, 0, 0, 1, 0, 0, 0, 0, 0, 0, 0, 0, 1, 1, 0, 0, 0, 0, 0, 0, 0, 0, 0, 1, 0, 0, 0, 0, 0, 0, 0, 0, 0, 0, 1, 0, 0, 0, 0, 0, 0, 0, 0, 0, 0, 0, 0, 0, 0, 0, 0, 0, 0, 0, 0, 0, 1, 0, 0, 1, 0, 0, 0, 0, 0, 0, 0, 1, 0, 0, 0, 0, 0, 0, 0, 0, 1, 0, 0, 0, 1, 0, 0, 0, 0, 0, 0, 1, 0, 0, 0, 0, 0, 0, 0, 0, 0, 0, 0, 0, 0, 0, 1, 0, 0, 0, 0, 0, 0, 0, 0, 0, 0, 0, 0, 0, 0, 0, 0, 0, 0, 0, 0, 0, 0, 0, 0, 0, 0, 0, 0, 0, 0, 0, 0, 0, 0, 0, 0, 0, 0, 1, 1, 0, 0, 0, 1, 1, 0, 0, 0, 0, 0, 0, 1, 0, 1, 0, 0, 1, 1, 0, 0, 0, 0, 1, 0, 0, 0, 0, 0, 0, 0, 0, 0, 0, 0, 0, 0, 0, 0, 0, 0, 0, 0, 0, 0, 0, 0, 0, 0, 0, 0, 0, 0, 0, 0, 0, 1, 0, 0, 0, 0, 0, 0, 0, 0, 0, 0, 0, 1, 0, 0, 0, 0, 0, 0, 0, 0, 0, 0, 1, 1, 0, 1, 0, 0, 0, 0, 0, 0, 0, 0, 0, 0, 0, 0, 0, 0, 0, 1, 1, 0, 1, 0, 0, 0, 0, 0, 0, 0, 0, 0, 0, 0, 0, 0, 0, 0, 0, 0, 0, 0, 0, 0, 0, 0, 0, 0, 0, 1, 0, 0, 0, 0, 0, 0, 0, 0, 0, 0, 0, 1, 0, 0, 0, 0, 0, 0, 0, 0, 0, 0, 1, 0, 0, 0, 0, 0, 0, 0, 0, 0, 0, 0, 1, 0, 0, 0, 0, 0, 0, 0, 0, 0, 0, 0, 0, 0, 0, 1, 0, 0, 0, 0, 0, 0, 0, 0, 0, 0, 0, 0, 0, 0, 0, 0, 0, 0, 0, 0, 0, 0, 1, 0, 0, 1, 0, 0, 0, 0, 0, 0, 0, 0, 0, 0, 0, 0, 0, 0, 1, 0, 0, 0, 0, 1, 0, 0, 0, 0, 1, 0, 0, 0, 0, 0, 0, 0, 1, 0, 0, 1, 1, 0, 0, 0, 1, 1, 0, 0, 0, 0, 0, 0, 0, 0, 0, 0, 0, 0, 0, 0, 0, 0, 0, 0, 0, 0, 0, 0, 1, 1, 0, 0, 0, 0, 0, 0, 0, 1, 0, 0, 0, 0, 0, 0, 0, 0, 0, 0, 0, 0, 0, 1, 0, 0, 1, 0, 0, 0, 0, 0, 0, 1, 0, 1, 0, 0, 0, 0, 1, 1, 0, 1, 0, 1, 1, 0, 0, 0, 0, 0, 0, 0, 0, 0, 0, 0, 0, 0, 1, 0, 0, 0, 0, 0, 0, 1, 0, 0, 0, 0, 0, 0, 0, 1, 0, 0, 0, 0, 0, 0, 0, 0, 0, 0, 0, 0, 1, 0, 0, 0, 0, 1, 1, 0, 0, 1, 1, 1, 0, 0, 0, 0, 1, 0, 0, 1, 1, 1, 0, 0, 0, 0, 1, 0, 1, 0, 0, 0, 0, 0, 0, 0, 0, 0, 0, 0, 0, 0, 0, 1, 0, 0, 1, 0, 0, 0, 0, 0, 1, 0, 0, 0, 0, 0, 0, 0, 0, 0, 0, 0, 0, 0, 0, 0, 0, 0, 0, 0, 0, 0, 0, 0, 1, 0, 0, 0, 0, 0, 0, 0, 0, 0, 0, 0, 0, 1, 0, 1, 0, 0, 0, 0, 0, 0, 1, 1, 0, 1, 0, 0, 1, 0, 1, 0, 0, 0, 0, 0, 0, 0, 0, 1, 1, 0, 0, 0, 0, 0, 0, 0, 0, 0, 0, 0, 0, 0, 0, 0, 0, 1, 0, 0, 0, 0, 0, 0, 0, 0, 0, 0, 0, 0, 0, 0, 0, 0, 0, 0, 0, 1, 1, 1, 0, 0, 0, 0, 0, 0, 0, 1, 1, 1, 0, 0, 0, 0, 0, 0, 0, 0, 0, 1, 1, 0, 0, 0, 0, 0, 0, 0, 0, 0, 0, 0, 0, 0, 0, 0, 0, 1, 0, 0, 0, 0, 0, 0, 0, 0, 1, 0, 0, 0, 0, 0, 0, 0, 0, 0, 0, 0, 0, 1, 1, 1, 1, 0, 0, 0, 1, 0, 0, 0, 0, 0, 0, 0, 0, 0, 0, 0, 0, 0, 0, 0, 0, 0, 0, 0, 0, 0, 0, 0, 0, 0, 1, 0, 0, 0, 0, 0, 0, 0, 0, 1, 1, 0, 0, 0, 0, 0, 0, 0, 0, 0, 0, 1, 1, 0, 0, 0, 0, 0, 0, 0, 0, 0, 0, 0, 0, 0, 0, 1, 1, 0, 1, 0, 0, 0, 0, 0, 0, 0, 0, 0, 0, 0, 0, 1, 0, 0, 0, 0, 1, 0, 0, 0, 0, 0, 0, 0, 0, 0, 0, 0, 0, 0, 0, 0, 0, 0, 0, 0, 0, 0, 0, 0, 0, 1, 1, 0, 0, 1, 1, 0, 1, 1, 0, 0, 1, 0, 1, 0, 0, 0, 0, 1, 0, 1, 0, 1, 0, 0, 0, 0, 0, 0, 1, 1, 1, 0, 0, 0, 1, 0, 1, 0, 1, 1, 0, 0, 1, 0, 0, 0, 1, 1, 1, 0, 0, 0, 0, 0, 0, 1, 1, 0, 0, 0, 0, 0, 1, 0, 0, 0, 0, 0, 0, 0, 0, 0, 0, 0, 1, 1, 1, 0, 0, 0, 0, 0, 0, 0, 1, 0, 0, 0, 0, 0, 1, 0, 0, 0, 0, 0, 0, 0, 1, 0, 1, 0, 0, 0, 0, 0, 0, 0, 0, 0, 1, 0, 0, 0, 0, 0, 0, 1, 0, 1, 0, 0, 0, 0, 0, 0, 0, 0, 0, 0, 0, 1, 0, 0, 1, 0, 0, 0, 1, 0, 0, 0, 0, 0, 0, 0, 0, 1, 1, 1, 0, 1, 1, 1, 0, 0, 0, 0, 0, 0, 0, 0, 0, 0, 0, 1, 0, 0, 0, 1, 0, 0, 0, 1, 0, 0, 0, 0, 0])
_uv = me_cube_001.uv_layers.new(name='UVMap')
_uv.uv.foreach_set('vector', [0.08502, 0.1749, 0.09067, 0.2181, 0.06481, 0.1944, 0.04602, 0.6704, 0.06115, 0.645, 0.08284, 0.6648, 0.5264, 0.03953, 0.5061, 0.00359, 0.5601, 0.0, 0.1984, 0.6478, 0.2179, 0.6753, 0.1719, 0.6619, 0.2974, 0.06139, 0.2922, 0.04065, 0.3279, 0.0637, 0.9448, 0.8075, 0.9601, 0.7649, 0.948, 0.8425, 0.2746, 0.4925, 0.2731, 0.6499, 0.2656, 0.6431, 0.3248, 0.03753, 0.3077, 0.01801, 0.3344, 0.03838, 0.2133, 0.2162, 0.2719, 0.1986, 0.2621, 0.2207, 0.6159, 0.8472, 0.614, 0.7899, 0.6227, 0.8248, 0.1306, 0.6359, 0.1719, 0.6619, 0.135, 0.6888, 0.5466, 0.1291, 0.6227, 0.105, 0.5926, 0.139, 0.6209, 0.1567, 0.5926, 0.139, 0.6227, 0.105, 0.9054, 0.9293, 0.8913, 0.9644, 0.8775, 0.9085, 0.08284, 0.6648, 0.1306, 0.6359, 0.135, 0.6888, 0.04109, 0.7138, 0.04602, 0.6704, 0.0893, 0.6912, 0.6793, 0.6212, 0.6794, 0.5783, 0.7421, 0.6269, 0.1431, 0.1755, 0.215, 0.1932, 0.1699, 0.2047, 0.659, 0.7673, 0.6762, 0.776, 0.6603, 0.7893, 0.1943, 0.05558, 0.2288, 0.05698, 0.2409, 0.07402, 0.07228, 0.1204, 0.1041, 0.1745, 0.08502, 0.1749, 0.09183, 0.2789, 0.07901, 0.2512, 0.09783, 0.2556, 0.2336, 0.4067, 0.2523, 0.4288, 0.2277, 0.4363, 0.2288, 0.05698, 0.2653, 0.0626, 0.2409, 0.07402, 0.6065, 0.8145, 0.614, 0.7899, 0.6159, 0.8472, 0.1844, 0.1275, 0.2308, 0.1601, 0.161, 0.1562, 0.4893, 0.8709, 0.4833, 0.7947, 0.503, 0.8635, 0.7835, 0.2909, 0.7677, 0.2884, 0.7894, 0.2802, 0.5995, 0.03929, 0.588, 0.06292, 0.5828, 0.02687, 0.5631, 0.103, 0.5214, 0.07707, 0.5696, 0.08598, 0.2561, 0.7624, 0.2266, 0.7455, 0.2572, 0.7418, 0.03667, 0.7691, 0.04174, 0.7987, 0.0004519, 0.783, 0.6227, 0.105, 0.6084, 0.07888, 0.6392, 0.07598, 0.8558, 0.8105, 0.8531, 0.7607, 0.8754, 0.7921, 0.7312, 0.8475, 0.7456, 0.8062, 0.7727, 0.8111, 0.699, 0.6463, 0.7421, 0.6269, 0.7159, 0.655, 0.3737, 0.2379, 0.4176, 0.2973, 0.3555, 0.3008, 0.5793, 0.486, 0.5503, 0.5254, 0.5273, 0.4173, 0.5777, 0.5439, 0.6061, 0.548, 0.5749, 0.5776, 0.0731, 0.4967, 0.0741, 0.4466, 0.1215, 0.4392, 0.9234, 0.09591, 0.8947, 0.04574, 0.9268, 0.05189, 0.4226, 0.1346, 0.4366, 0.1018, 0.4623, 0.1218, 0.2561, 0.7624, 0.2579, 0.7858, 0.2307, 0.7677, 0.8701, 0.4827, 0.8179, 0.4203, 0.8911, 0.4553, 0.9016, 0.57, 0.9011, 0.5969, 0.8877, 0.6365, 0.1928, 0.2787, 0.2084, 0.268, 0.2025, 0.2901, 0.9252, 0.4377, 0.9446, 0.4649, 0.9135, 0.4717, 0.5958, 0.9071, 0.5745, 0.9104, 0.5958, 0.8736, 0.9219, 0.579, 0.9262, 0.6058, 0.9077, 0.5849, 0.215, 0.1932, 0.2745, 0.1785, 0.2719, 0.1986, 0.8198, 0.8232, 0.795, 0.7732, 0.8331, 0.7596, 0.659, 0.8653, 0.6311, 0.8618, 0.659, 0.8346, 0.3073, 0.7418, 0.3315, 0.746, 0.306, 0.7612, 0.3324, 0.8918, 0.3497, 0.906, 0.3345, 0.9305, 0.344, 0.4924, 0.3504, 0.5466, 0.3328, 0.5303, 0.9747, 0.6051, 1.0, 0.6428, 0.9628, 0.6602, 0.3449, 0.1668, 0.3266, 0.159, 0.3555, 0.08925, 0.04565, 0.1487, 0.0535, 0.1911, 0.03403, 0.1738, 0.579, 0.9185, 0.5745, 0.9104, 0.5958, 0.9071, 0.1693, 0.8963, 0.1349, 0.8941, 0.1342, 0.8593, 0.6716, 0.1079, 0.6466, 0.1261, 0.6497, 0.03126, 0.8412, 0.04115, 0.7482, 0.02327, 0.8401, 0.01879, 0.5231, 0.1448, 0.4623, 0.1218, 0.5466, 0.1291, 0.3497, 0.906, 0.3497, 0.9332, 0.3345, 0.9305, 0.24, 0.02856, 0.2288, 0.05698, 0.187, 0.03124, 0.1782, 0.02693, 0.1816, 0.05947, 0.156, 0.03966, 0.05218, 0.06872, 0.04565, 0.1487, 0.02621, 0.1304, 0.5503, 0.5254, 0.4758, 0.4682, 0.5273, 0.4173, 0.4418, 0.7127, 0.4227, 0.7286, 0.3922, 0.7165, 0.0576, 0.809, 0.0576, 0.8356, 0.04403, 0.8254, 0.1341, 0.7909, 0.1344, 0.7611, 0.1692, 0.7418, 0.8883, 0.06762, 0.9081, 0.1086, 0.8794, 0.08066, 0.908, 0.01998, 0.9268, 0.05189, 0.8947, 0.04574, 0.9221, 0.2498, 0.8975, 0.2802, 0.8885, 0.2592, 0.5843, 0.09623, 0.6084, 0.07888, 0.6227, 0.105, 0.5214, 0.07707, 0.5286, 0.05762, 0.5588, 0.07372, 0.3473, 0.6969, 0.3512, 0.7149, 0.3337, 0.7021, 0.3046, 0.6585, 0.3236, 0.665, 0.3121, 0.6857, 0.3468, 0.8782, 0.3497, 0.906, 0.3324, 0.8918, 0.2744, 0.04381, 0.24, 0.02856, 0.2696, 0.01923, 0.1953, 0.07758, 0.2195, 0.104, 0.1747, 0.09005, 0.1488, 0.1035, 0.1245, 0.1228, 0.11, 0.0869, 0.1488, 0.1035, 0.161, 0.1562, 0.1245, 0.1228, 0.2613, 0.9216, 0.2579, 0.9339, 0.2613, 0.9098, 0.2734, 0.237, 0.3159, 0.2154, 0.3132, 0.2467, 0.04797, 0.3376, 0.03449, 0.2765, 0.07414, 0.317, 0.5286, 0.05762, 0.5264, 0.03953, 0.5615, 0.0354, 0.4173, 0.8494, 0.4248, 0.8299, 0.4594, 0.8505, 0.03447, 0.7434, 0.01038, 0.7578, 0.007745, 0.7418, 0.02506, 0.6241, 0.05026, 0.5323, 0.06115, 0.645, 0.3938, 0.1872, 0.424, 0.2073, 0.4148, 0.2135, 0.5958, 0.9084, 0.6056, 0.8736, 0.6056, 0.9144, 0.6207, 0.1943, 0.5903, 0.185, 0.6275, 0.1663, 0.4865, 0.9482, 0.4594, 0.9482, 0.4768, 0.9138, 0.807, 0.3248, 0.7963, 0.3292, 0.8026, 0.2805, 0.6522, 0.6375, 0.6743, 0.6172, 0.6793, 0.6818, 0.8754, 0.7921, 0.8531, 0.7607, 0.8872, 0.7256, 0.5411, 0.9081, 0.541, 0.8728, 0.5529, 0.8965, 0.9234, 0.09591, 0.9081, 0.1086, 0.8883, 0.06762, 0.6716, 0.1079, 0.6497, 0.03126, 0.6721, 0.04529, 0.7968, 0.08596, 0.7344, 0.07369, 0.7972, 0.05096, 0.2058, 0.8366, 0.2145, 0.8629, 0.2, 0.8631, 0.0576, 0.8356, 0.01572, 0.8353, 0.04403, 0.8254, 0.426, 0.7346, 0.4498, 0.7512, 0.4043, 0.7629, 0.08587, 0.3638, 0.2658, 0.3355, 0.2478, 0.3893, 0.2391, 0.6373, 0.2478, 0.6994, 0.2381, 0.6719, 0.4353, 0.8505, 0.4474, 0.8745, 0.4336, 0.863, 0.2279, 0.2735, 0.2904, 0.273, 0.2434, 0.2952, 0.9516, 0.4228, 0.9446, 0.4649, 0.9252, 0.4377, 0.9516, 0.4228, 0.9538, 0.4469, 0.9446, 0.4649, 0.9417, 0.6417, 0.923, 0.6778, 0.9175, 0.639, 0.3225, 0.9112, 0.3072, 0.9201, 0.2951, 0.8778, 0.4893, 0.8709, 0.503, 0.8635, 0.5067, 0.8954, 0.6159, 0.8472, 0.6227, 0.8248, 0.6311, 0.8618, 0.2966, 0.06753, 0.2789, 0.03771, 0.2981, 0.04406, 0.9384, 0.5822, 0.9395, 0.5961, 0.9219, 0.579, 0.2849, 0.2642, 0.3315, 0.2496, 0.2904, 0.273, 0.4825, 0.6694, 0.4496, 0.6838, 0.4609, 0.6371, 0.9025, 0.2148, 0.8753, 0.2232, 0.8851, 0.1451, 0.9763, 0.7058, 0.9601, 0.7649, 0.9458, 0.7655, 0.05413, 0.4643, 0.04503, 0.4236, 0.0741, 0.4466, 0.002141, 0.5083, 0.02721, 0.4708, 0.05026, 0.5323, 0.575, 0.2302, 0.5896, 0.237, 0.5583, 0.2743, 0.6239, 0.5698, 0.635, 0.6029, 0.6149, 0.6224, 0.6149, 0.6224, 0.6374, 0.686, 0.6026, 0.6857, 0.9391, 0.7094, 0.9181, 0.7507, 0.906, 0.7594, 0.9181, 0.7507, 0.9168, 0.8846, 0.906, 0.7594, 0.473, 0.2406, 0.4634, 0.2286, 0.5471, 0.2399, 0.4634, 0.2286, 0.5486, 0.2265, 0.5471, 0.2399, 0.9601, 0.7649, 0.9763, 0.8403, 0.948, 0.8425, 0.9458, 0.7655, 0.9601, 0.7649, 0.9448, 0.8075, 0.8401, 0.01879, 0.8883, 0.06762, 0.8651, 0.05927, 0.908, 0.01998, 0.8947, 0.04574, 0.8401, 0.01879, 0.8414, 0.0003654, 0.8401, 0.01879, 0.7436, 0.0, 0.8754, 0.7921, 0.8775, 0.9085, 0.8558, 0.8105, 0.531, 0.8275, 0.5067, 0.8301, 0.5079, 0.7204, 0.4396, 0.1563, 0.4759, 0.1615, 0.4311, 0.161, 0.8358, 0.1781, 0.8262, 0.1864, 0.8221, 0.1634, 0.4623, 0.1218, 0.4661, 0.08719, 0.4959, 0.1026, 0.2294, 0.8638, 0.2153, 0.8593, 0.2149, 0.8123, 0.1737, 0.4646, 0.2277, 0.4363, 0.213, 0.4706, 0.1995, 0.4875, 0.2364, 0.4939, 0.2683, 0.5091, 0.8701, 0.4827, 0.9135, 0.4717, 0.9422, 0.5073, 0.2133, 0.2162, 0.2621, 0.2207, 0.2374, 0.2525, 0.2201, 0.2584, 0.2849, 0.2642, 0.2279, 0.2735, 0.04565, 0.1487, 0.03403, 0.1738, 0.02621, 0.1304, 0.0535, 0.1911, 0.05912, 0.2134, 0.03403, 0.1738, 0.3266, 0.159, 0.334, 0.06331, 0.3555, 0.08925, 0.3298, 0.4563, 0.3118, 0.4545, 0.2931, 0.431, 0.2931, 0.431, 0.3118, 0.4545, 0.2909, 0.4581, 0.05681, 0.1344, 0.07228, 0.1204, 0.06481, 0.1944, 0.2875, 0.5285, 0.3222, 0.6243, 0.2976, 0.6139, 0.4702, 0.8391, 0.4735, 0.7551, 0.4833, 0.7947, 0.07845, 0.07023, 0.09949, 0.07041, 0.07228, 0.1204, 0.3347, 0.9332, 0.3347, 0.9606, 0.326, 0.9546, 0.06919, 0.8412, 0.0576, 0.8716, 0.05889, 0.7967, 0.05889, 0.7967, 0.05999, 0.7664, 0.09381, 0.7418, 0.4594, 0.7787, 0.4735, 0.7551, 0.4702, 0.8391, 0.263, 0.01887, 0.1943, 0.008447, 0.2554, 0.00112, 0.2794, 0.05811, 0.2789, 0.03771, 0.2966, 0.06753, 0.24, 0.02856, 0.2653, 0.0626, 0.2288, 0.05698, 0.3342, 0.6415, 0.3494, 0.6675, 0.3328, 0.6625, 0.3468, 0.8782, 0.3324, 0.8918, 0.3291, 0.8561, 0.2432, 0.001393, 0.24, 0.02856, 0.1944, 0.00993, 0.1944, 0.00993, 0.24, 0.02856, 0.187, 0.03124, 0.156, 0.03966, 0.1747, 0.09005, 0.1554, 0.09074, 0.2195, 0.104, 0.2116, 0.08344, 0.2723, 0.1023, 0.347, 0.8213, 0.3046, 0.8293, 0.306, 0.7612, 0.306, 0.7612, 0.3046, 0.8293, 0.3028, 0.797, 0.3497, 0.7445, 0.349, 0.7914, 0.3315, 0.746, 0.1901, 0.1104, 0.2477, 0.1165, 0.1844, 0.1275, 0.6227, 0.8248, 0.6286, 0.7764, 0.6568, 0.7661, 0.2579, 0.8057, 0.2725, 0.7545, 0.3028, 0.7841, 0.2725, 0.7545, 0.2999, 0.7561, 0.3028, 0.7841, 0.2616, 0.8466, 0.2579, 0.8057, 0.3016, 0.8439, 0.8008, 0.9073, 0.7826, 0.8848, 0.8056, 0.8916, 0.7734, 0.3468, 0.7577, 0.3069, 0.7915, 0.3484, 0.7933, 0.8683, 0.8011, 0.8267, 0.8358, 0.8583, 0.2719, 0.1986, 0.2745, 0.1785, 0.3036, 0.191, 0.3024, 0.1461, 0.2905, 0.1162, 0.3198, 0.1239, 0.3459, 0.4211, 0.3328, 0.5303, 0.3329, 0.4137, 0.3225, 0.9112, 0.3231, 0.9323, 0.3072, 0.9201, 0.315, 0.8776, 0.3225, 0.9112, 0.2951, 0.8778, 0.504, 0.9138, 0.4893, 0.8709, 0.5067, 0.8954, 0.4689, 0.9011, 0.4893, 0.8709, 0.504, 0.9138, 0.2875, 0.5285, 0.2976, 0.6139, 0.2731, 0.6499, 0.3298, 0.4563, 0.3047, 0.4874, 0.3118, 0.4545, 0.4019, 0.5889, 0.3737, 0.4925, 0.3997, 0.4908, 0.3834, 0.6393, 0.4019, 0.5889, 0.4038, 0.6424, 0.3072, 0.9201, 0.3119, 0.9339, 0.2613, 0.9098, 0.9537, 0.489, 0.9644, 0.5769, 0.9519, 0.5618, 0.9439, 0.5585, 0.9116, 0.5729, 0.9298, 0.558, 0.9282, 0.4014, 0.9516, 0.4228, 0.9252, 0.4377, 0.2904, 0.273, 0.2791, 0.2923, 0.2434, 0.2952, 0.09073, 0.2305, 0.1381, 0.2301, 0.08784, 0.238, 0.1381, 0.2301, 0.1662, 0.2338, 0.164, 0.2555, 0.1088, 0.2005, 0.1205, 0.2069, 0.09067, 0.2181, 0.08502, 0.1749, 0.1088, 0.2005, 0.09067, 0.2181, 0.06481, 0.1944, 0.09067, 0.2181, 0.09073, 0.2305, 0.08502, 0.1749, 0.1041, 0.1745, 0.1088, 0.2005, 0.161, 0.2197, 0.1828, 0.2373, 0.1662, 0.2338, 0.8877, 0.6365, 0.9026, 0.6762, 0.8599, 0.6426, 0.9175, 0.639, 0.923, 0.6778, 0.9026, 0.6762, 0.8142, 0.6318, 0.8599, 0.6426, 0.8168, 0.6738, 0.8168, 0.6738, 0.827, 0.7058, 0.789, 0.7057, 0.7533, 0.5106, 0.8179, 0.4203, 0.8701, 0.4827, 0.1987, 0.7015, 0.2179, 0.6753, 0.2286, 0.7195, 0.135, 0.6888, 0.1987, 0.7015, 0.1527, 0.7382, 0.1634, 0.5384, 0.1995, 0.4875, 0.1685, 0.5708, 0.1435, 0.4932, 0.1737, 0.4646, 0.1995, 0.4875, 0.4758, 0.4682, 0.4483, 0.4349, 0.4814, 0.4396, 0.5273, 0.4173, 0.4483, 0.4349, 0.5213, 0.384, 0.4758, 0.4682, 0.4937, 0.6214, 0.4232, 0.5454, 0.2434, 0.2952, 0.2791, 0.2923, 0.2658, 0.3355, 0.2907, 0.3206, 0.3274, 0.3005, 0.3172, 0.3249, 0.2791, 0.2923, 0.3157, 0.2781, 0.2907, 0.3206, 0.5615, 0.0354, 0.5601, 0.0, 0.5785, 0.01083, 0.4227, 0.7286, 0.3991, 0.7412, 0.3922, 0.7165, 0.659, 0.8228, 0.6599, 0.7942, 0.6751, 0.7893, 0.2561, 0.7624, 0.2307, 0.7677, 0.2266, 0.7455, 0.5696, 0.08598, 0.588, 0.06292, 0.6002, 0.07109, 0.7254, 0.2458, 0.717, 0.2163, 0.7875, 0.2562, 0.1717, 0.8483, 0.2058, 0.8366, 0.2, 0.8631, 0.1513, 0.8304, 0.1341, 0.7909, 0.1693, 0.7778, 0.8508, 0.2319, 0.8153, 0.2463, 0.8443, 0.2143, 0.9473, 0.1147, 0.9474, 0.0502, 0.981, 0.0438, 0.8551, 0.1173, 0.8292, 0.07353, 0.8794, 0.08066, 0.9234, 0.09591, 0.8883, 0.06762, 0.8947, 0.04574, 0.7322, 0.8684, 0.6939, 0.8423, 0.6935, 0.7888, 0.3908, 0.1641, 0.4311, 0.161, 0.4298, 0.1816, 0.3924, 0.1129, 0.4311, 0.161, 0.3908, 0.1641, 0.424, 0.2073, 0.3938, 0.1872, 0.4298, 0.1816, 0.7329, 0.756, 0.7184, 0.7723, 0.7085, 0.7539, 0.7329, 0.756, 0.7456, 0.8062, 0.7184, 0.7723, 0.6522, 0.2217, 0.6313, 0.2193, 0.6626, 0.205, 0.5594, 0.2139, 0.6207, 0.1943, 0.6069, 0.2045, 0.5486, 0.2265, 0.4634, 0.2286, 0.5594, 0.2139, 0.02506, 0.6241, 0.0, 0.6289, 0.002141, 0.5083, 0.8179, 0.4203, 0.7931, 0.3853, 0.8298, 0.3889, 0.7533, 0.5106, 0.787, 0.4216, 0.8179, 0.4203, 0.7486, 0.6851, 0.7421, 0.6269, 0.787, 0.6738, 0.7421, 0.6269, 0.8142, 0.6318, 0.787, 0.6738, 0.6006, 0.8228, 0.5867, 0.8736, 0.5756, 0.8227, 0.598, 0.3914, 0.5613, 0.4151, 0.5581, 0.3831, 0.5581, 0.3831, 0.5273, 0.4173, 0.5213, 0.384, 0.5793, 0.486, 0.6238, 0.5, 0.5894, 0.5183, 0.4513, 0.3327, 0.6199, 0.297, 0.6158, 0.3341, 0.6158, 0.3341, 0.6591, 0.3287, 0.6587, 0.3493, 0.4176, 0.2973, 0.4513, 0.3327, 0.4041, 0.3301, 0.8001, 0.3496, 0.8312, 0.3493, 0.8298, 0.3889, 0.4047, 0.2653, 0.4407, 0.2939, 0.4176, 0.2973, 0.4308, 0.2502, 0.4774, 0.2622, 0.4407, 0.2939, 0.6158, 0.3341, 0.6487, 0.2991, 0.6591, 0.3287, 0.5569, 0.6674, 0.6026, 0.6857, 0.5606, 0.7017, 0.787, 0.4216, 0.7226, 0.409, 0.7931, 0.3853, 0.6552, 0.8756, 0.6489, 0.9246, 0.6371, 0.9157, 0.6318, 0.8835, 0.6371, 0.9157, 0.6068, 0.901, 0.5958, 0.2234, 0.5774, 0.2165, 0.5927, 0.2135, 0.7567, 0.9484, 0.7564, 0.9876, 0.7218, 0.9296, 0.7312, 0.8475, 0.6935, 0.7888, 0.7456, 0.8062, 0.904, 0.8746, 0.8754, 0.7921, 0.9017, 0.766, 0.8851, 0.1451, 0.8794, 0.08066, 0.9081, 0.1086, 0.8292, 0.07353, 0.7968, 0.08596, 0.7972, 0.05096, 0.1693, 0.8963, 0.1682, 0.934, 0.1349, 0.8941, 0.1735, 0.7418, 0.1955, 0.7559, 0.1739, 0.7585, 0.361, 0.7845, 0.3912, 0.8022, 0.3792, 0.8234, 0.5214, 0.07707, 0.5588, 0.07372, 0.5696, 0.08598, 0.2149, 0.8123, 0.2307, 0.7677, 0.2579, 0.7858, 0.5615, 0.0354, 0.5264, 0.03953, 0.5601, 0.0, 0.3488, 0.6104, 0.3328, 0.6316, 0.3348, 0.6005, 0.3868, 0.773, 0.4043, 0.7629, 0.4063, 0.8001, 0.4955, 0.04555, 0.5018, 0.03222, 0.5286, 0.05762, 0.5018, 0.03222, 0.5264, 0.03953, 0.5286, 0.05762, 0.4073, 0.5145, 0.4084, 0.4646, 0.4455, 0.4788, 0.8298, 0.3889, 0.8819, 0.3768, 0.9074, 0.4263, 0.164, 0.2555, 0.1828, 0.2373, 0.1928, 0.2787, 0.9517, 0.6322, 0.9417, 0.6417, 0.9235, 0.6286, 0.998, 0.5875, 0.9747, 0.6051, 0.9792, 0.4944, 0.3072, 0.9201, 0.3231, 0.9323, 0.3119, 0.9339, 0.3997, 0.4908, 0.3737, 0.4925, 0.4009, 0.4422, 0.2976, 0.6139, 0.3046, 0.6585, 0.2796, 0.6781, 0.4833, 0.7947, 0.4735, 0.7551, 0.5041, 0.7375, 0.1431, 0.1755, 0.1699, 0.2047, 0.1343, 0.1986, 0.2922, 0.04065, 0.315, 0.03713, 0.3279, 0.0637, 0.2116, 0.1737, 0.215, 0.1932, 0.1431, 0.1755, 0.7826, 0.8848, 0.8011, 0.8267, 0.7933, 0.8683, 0.2836, 0.1132, 0.2758, 0.1293, 0.2485, 0.1366, 0.3046, 0.8293, 0.3343, 0.8561, 0.306, 0.8522, 0.6762, 0.7229, 0.676, 0.7474, 0.6593, 0.7427, 0.1943, 0.05558, 0.2409, 0.07402, 0.2116, 0.08344, 0.2364, 0.4939, 0.2461, 0.4621, 0.2683, 0.5091, 0.4496, 0.6838, 0.4319, 0.684, 0.4325, 0.6455, 0.5061, 0.00359, 0.5018, 0.03222, 0.487, 0.009842, 0.01572, 0.8353, 0.008337, 0.8592, 0.0, 0.8202, 0.5231, 0.8828, 0.5067, 0.8301, 0.531, 0.8275, 0.6826, 0.1351, 0.6538, 0.1477, 0.6716, 0.1079, 0.4298, 0.1816, 0.4745, 0.1842, 0.4673, 0.2032, 0.6478, 0.2713, 0.6525, 0.2367, 0.6789, 0.2504, 0.6522, 0.6375, 0.6575, 0.6715, 0.6374, 0.686, 0.156, 0.03966, 0.1816, 0.05947, 0.1747, 0.09005, 0.2644, 0.08007, 0.2794, 0.05811, 0.2966, 0.06753, 0.306, 0.7612, 0.349, 0.7914, 0.347, 0.8213, 0.2477, 0.1165, 0.2836, 0.1132, 0.2485, 0.1366, 0.1747, 0.09005, 0.2195, 0.104, 0.1901, 0.1104, 0.2485, 0.1366, 0.2758, 0.1293, 0.2308, 0.1601, 0.161, 0.2197, 0.1662, 0.2338, 0.1381, 0.2301, 0.8179, 0.4203, 0.8298, 0.3889, 0.9074, 0.4263, 0.154, 0.4352, 0.1996, 0.41, 0.2277, 0.4363, 0.5214, 0.07707, 0.4742, 0.05959, 0.5286, 0.05762, 0.4759, 0.1615, 0.5231, 0.1448, 0.5822, 0.1617, 0.7218, 0.9296, 0.6793, 0.8382, 0.6939, 0.8423, 0.6697, 0.5129, 0.6435, 0.5369, 0.6352, 0.4774, 0.4041, 0.3301, 0.4513, 0.3327, 0.4037, 0.3493, 0.558, 0.3505, 0.5581, 0.3831, 0.5213, 0.384, 0.6303, 0.3927, 0.6243, 0.4369, 0.598, 0.3914, 0.06115, 0.645, 0.08732, 0.6068, 0.1306, 0.6359, 0.0893, 0.6912, 0.135, 0.6888, 0.1149, 0.7418, 0.1332, 0.541, 0.1035, 0.5343, 0.1187, 0.503, 0.5756, 0.8227, 0.5867, 0.8736, 0.553, 0.8495, 0.4582, 0.9596, 0.4474, 0.8945, 0.4568, 0.8986, 0.9056, 0.7058, 0.9017, 0.766, 0.8993, 0.7104, 0.4311, 0.161, 0.3924, 0.1129, 0.4226, 0.1346, 0.904, 0.8746, 0.9054, 0.9293, 0.8775, 0.9085, 0.8993, 0.7104, 0.9017, 0.766, 0.8872, 0.7256, 0.6209, 0.1567, 0.5903, 0.185, 0.5822, 0.1617, 0.4366, 0.1018, 0.424, 0.07383, 0.4661, 0.08719, 0.9474, 0.0502, 0.9503, 0.01638, 0.9819, 0.0, 0.1955, 0.7559, 0.2149, 0.8111, 0.1693, 0.7855, 0.9152, 0.3033, 0.9118, 0.2877, 0.9354, 0.2802, 0.8551, 0.1173, 0.8399, 0.1648, 0.8239, 0.1268, 0.5466, 0.1291, 0.5843, 0.09623, 0.6227, 0.105, 0.03667, 0.7691, 0.0004519, 0.783, 0.01038, 0.7578, 0.4919, 0.08196, 0.5214, 0.07707, 0.4959, 0.1026, 0.08587, 0.3638, 0.09504, 0.3141, 0.2658, 0.3355, 0.2523, 0.4288, 0.2689, 0.4748, 0.2461, 0.4621, 0.1041, 0.1745, 0.1343, 0.1986, 0.1088, 0.2005, 0.2084, 0.268, 0.2279, 0.2735, 0.2025, 0.2901, 0.9643, 0.8425, 0.9578, 0.8777, 0.9483, 0.8533, 0.3034, 0.2051, 0.3036, 0.191, 0.3449, 0.1668, 0.3034, 0.2051, 0.3449, 0.1668, 0.3159, 0.2154, 0.4474, 0.8745, 0.4432, 0.9102, 0.4069, 0.9057, 0.2758, 0.1293, 0.2905, 0.1162, 0.3024, 0.1461, 0.1626, 0.01719, 0.1511, 0.03066, 0.139, 0.0173, 0.2195, 0.104, 0.2723, 0.1023, 0.2477, 0.1165, 0.1013, 0.1496, 0.1245, 0.1228, 0.1197, 0.1693, 0.2745, 0.1785, 0.3024, 0.1461, 0.3036, 0.191, 0.1013, 0.1496, 0.1197, 0.1693, 0.1041, 0.1745, 0.3741, 0.572, 0.3555, 0.4996, 0.3737, 0.4925, 0.209, 0.2262, 0.2133, 0.2162, 0.2374, 0.2525, 0.2746, 0.4925, 0.2656, 0.6431, 0.2683, 0.5091, 0.8701, 0.4827, 0.9422, 0.5073, 0.9298, 0.558, 0.8911, 0.4553, 0.9135, 0.4717, 0.8701, 0.4827, 0.4311, 0.161, 0.4759, 0.1615, 0.4745, 0.1842, 0.6538, 0.1477, 0.6275, 0.1663, 0.6209, 0.1567, 0.0741, 0.4466, 0.04503, 0.4236, 0.07963, 0.3973, 0.575, 0.2302, 0.5958, 0.2234, 0.5896, 0.237, 0.6065, 0.7127, 0.6023, 0.779, 0.5689, 0.7684, 0.4702, 0.8391, 0.4833, 0.7947, 0.4893, 0.8709, 0.9792, 0.4944, 0.9537, 0.489, 0.9538, 0.4469, 0.951, 0.3875, 0.9516, 0.4228, 0.9282, 0.4014, 0.01011, 0.1793, 0.04054, 0.2125, 0.01855, 0.2188, 0.2658, 0.3355, 0.2791, 0.2923, 0.2907, 0.3206, 0.08587, 0.3638, 0.07414, 0.317, 0.09504, 0.3141, 0.4794, 0.01608, 0.4955, 0.04555, 0.4742, 0.05959, 0.3792, 0.8234, 0.3912, 0.8022, 0.4248, 0.8299, 0.5588, 0.07372, 0.5622, 0.05155, 0.588, 0.06292, 0.674, 0.8268, 0.659, 0.8228, 0.6751, 0.7893, 0.6275, 0.1663, 0.5903, 0.185, 0.6209, 0.1567, 0.7249, 0.7058, 0.7265, 0.7376, 0.7037, 0.7217, 0.1967, 0.9085, 0.2036, 0.9562, 0.1693, 0.9294, 0.6498, 0.4314, 0.6352, 0.4774, 0.6243, 0.4369, 0.7977, 0.3485, 0.7963, 0.3292, 0.807, 0.3248, 0.8443, 0.2143, 0.7918, 0.2269, 0.8152, 0.2105, 0.4594, 0.7379, 0.4227, 0.7286, 0.4418, 0.7127, 0.09393, 0.9321, 0.1118, 0.911, 0.1118, 0.9663, 0.7329, 0.756, 0.7265, 0.7376, 0.7446, 0.7457, 0.5466, 0.1291, 0.4623, 0.1218, 0.4959, 0.1026, 0.659, 0.8346, 0.6227, 0.8248, 0.6568, 0.7661, 0.8904, 0.2802, 0.9107, 0.3298, 0.8684, 0.3298, 0.6478, 0.2713, 0.6199, 0.297, 0.5837, 0.2782, 0.5689, 0.7684, 0.6023, 0.779, 0.5756, 0.8227, 0.8324, 0.2802, 0.8324, 0.3197, 0.8026, 0.2805, 0.3804, 0.8505, 0.4013, 0.8831, 0.3929, 0.9119, 0.8651, 0.05927, 0.8883, 0.06762, 0.8794, 0.08066, 0.8775, 0.9085, 0.8913, 0.9644, 0.8598, 0.9365, 0.03449, 0.2765, 0.03901, 0.2443, 0.07713, 0.288, 0.2656, 0.6431, 0.2731, 0.6499, 0.2676, 0.6943, 0.3337, 0.7021, 0.3494, 0.6675, 0.3473, 0.6969, 0.187, 0.03124, 0.2288, 0.05698, 0.1943, 0.05558, 0.3028, 0.8625, 0.2753, 0.8634, 0.3016, 0.8439, 0.0924, 0.9315, 0.05892, 0.9007, 0.0576, 0.8716, 0.09393, 0.8876, 0.06919, 0.8412, 0.09393, 0.771, 0.215, 0.1932, 0.2116, 0.1737, 0.2745, 0.1785, 0.3449, 0.1668, 0.3036, 0.191, 0.3266, 0.159, 0.4124, 0.6844, 0.4038, 0.6424, 0.4111, 0.6176, 0.2523, 0.4288, 0.2752, 0.4419, 0.2689, 0.4748, 0.01572, 0.8353, 0.0172, 0.8142, 0.04403, 0.8254, 0.8153, 0.2463, 0.7875, 0.2562, 0.7918, 0.2269, 0.9056, 0.9743, 0.8913, 0.9644, 0.9054, 0.9293, 0.787, 0.4216, 0.7533, 0.5106, 0.7473, 0.4307, 0.0731, 0.4967, 0.05413, 0.4643, 0.0741, 0.4466, 0.1306, 0.6359, 0.08732, 0.6068, 0.1455, 0.6044, 0.5273, 0.4173, 0.5613, 0.4151, 0.5793, 0.486, 0.6352, 0.4774, 0.6435, 0.5369, 0.6238, 0.5, 0.2849, 0.2642, 0.2734, 0.237, 0.3132, 0.2467, 0.6265, 0.7394, 0.6213, 0.7547, 0.6119, 0.7368, 0.05093, 0.8561, 0.04551, 0.8529, 0.0576, 0.8356, 0.8401, 0.01879, 0.8947, 0.04574, 0.8883, 0.06762, 0.2461, 0.4621, 0.2277, 0.4363, 0.2523, 0.4288, 0.2621, 0.2207, 0.3034, 0.2051, 0.2734, 0.237, 0.1431, 0.1755, 0.161, 0.1562, 0.2116, 0.1737, 0.4937, 0.6214, 0.5313, 0.6686, 0.4825, 0.6694, 0.2579, 0.7858, 0.2579, 0.8552, 0.2149, 0.8123, 0.05093, 0.8561, 0.02348, 0.8686, 0.04551, 0.8529, 0.09264, 0.9315, 0.09264, 0.9568, 0.08264, 0.9429, 0.5926, 0.139, 0.5822, 0.1617, 0.5231, 0.1448, 0.8551, 0.1173, 0.866, 0.1694, 0.8501, 0.1767, 0.7092, 0.2988, 0.7491, 0.299, 0.7577, 0.3234, 0.5958, 0.2234, 0.575, 0.2302, 0.5774, 0.2165, 0.699, 0.6463, 0.6793, 0.6212, 0.7421, 0.6269, 0.8684, 0.2802, 0.8684, 0.3483, 0.8324, 0.2947, 0.02506, 0.6241, 0.002141, 0.5083, 0.05026, 0.5323, 0.1317, 0.5678, 0.1158, 0.5995, 0.09897, 0.5664, 0.1435, 0.4932, 0.147, 0.5141, 0.1187, 0.503, 0.7486, 0.6851, 0.7159, 0.655, 0.7421, 0.6269, 0.8179, 0.4203, 0.787, 0.4216, 0.7931, 0.3853, 0.02273, 0.6716, 0.0, 0.6289, 0.02506, 0.6241, 0.9208, 0.9555, 0.9145, 0.921, 0.9391, 0.9476, 0.552, 0.9548, 0.538, 0.93, 0.552, 0.9081, 0.4774, 0.2622, 0.4308, 0.2502, 0.473, 0.2406, 0.5356, 0.2641, 0.473, 0.2406, 0.5471, 0.2399, 0.4311, 0.161, 0.4226, 0.1346, 0.4396, 0.1563, 0.978, 0.9047, 0.978, 0.9663, 0.9643, 0.9232, 0.531, 0.8275, 0.5079, 0.7204, 0.553, 0.7127, 0.9473, 0.09468, 0.9081, 0.1086, 0.9234, 0.09591, 0.8514, 0.2698, 0.8476, 0.258, 0.8802, 0.2444, 0.8885, 0.2592, 0.8514, 0.2698, 0.8802, 0.2444, 0.5231, 0.1448, 0.5466, 0.1291, 0.5926, 0.139, 0.4396, 0.1563, 0.4226, 0.1346, 0.4623, 0.1218, 0.8292, 0.07353, 0.8111, 0.09932, 0.7968, 0.08596, 0.3555, 0.8105, 0.361, 0.7845, 0.367, 0.8308, 0.4173, 0.8494, 0.3792, 0.8234, 0.4248, 0.8299, 0.2729, 0.3538, 0.2478, 0.3893, 0.2658, 0.3355, 0.4825, 0.6694, 0.5313, 0.6686, 0.5228, 0.7056, 0.5313, 0.6686, 0.5606, 0.7017, 0.5228, 0.7056, 0.0, 0.2995, 0.01855, 0.2188, 0.03449, 0.2765, 0.4013, 0.8852, 0.4336, 0.863, 0.4069, 0.9057, 0.8096, 0.9285, 0.8332, 0.9073, 0.8332, 0.9558, 0.05912, 0.2134, 0.09073, 0.2305, 0.08784, 0.238, 0.05912, 0.2134, 0.08784, 0.238, 0.07901, 0.2512, 0.9391, 0.8877, 0.9578, 0.8777, 0.9448, 0.9308, 0.04158, 0.04833, 0.05218, 0.06872, 0.02621, 0.1304, 0.4325, 0.6455, 0.4124, 0.6844, 0.4111, 0.6176, 0.4325, 0.6455, 0.4111, 0.6176, 0.4497, 0.6112, 0.4084, 0.4646, 0.4074, 0.4208, 0.428, 0.4326, 0.2613, 0.9216, 0.2613, 0.9098, 0.3119, 0.9339, 0.3906, 0.6628, 0.3709, 0.6491, 0.3834, 0.6393, 0.2662, 0.8836, 0.2836, 0.8842, 0.2613, 0.9098, 0.3834, 0.6393, 0.3853, 0.6086, 0.4019, 0.5889, 0.4689, 0.9011, 0.4702, 0.8391, 0.4893, 0.8709, 0.6227, 0.8248, 0.659, 0.8346, 0.6311, 0.8618, 0.1901, 0.1104, 0.1651, 0.1167, 0.1554, 0.09074, 0.6602, 0.7127, 0.6762, 0.7229, 0.6593, 0.7427, 0.6593, 0.7427, 0.676, 0.7474, 0.659, 0.7673, 0.1816, 0.05947, 0.1953, 0.07758, 0.1747, 0.09005, 0.2723, 0.1023, 0.2116, 0.08344, 0.2393, 0.08848, 0.1901, 0.1104, 0.2195, 0.104, 0.2477, 0.1165, 0.6286, 0.7764, 0.614, 0.7899, 0.6213, 0.7547, 0.4232, 0.5454, 0.4497, 0.6112, 0.4111, 0.6176, 0.1928, 0.2787, 0.1452, 0.2862, 0.164, 0.2555, 0.09504, 0.3141, 0.07414, 0.317, 0.07713, 0.288, 0.8414, 0.0003654, 0.908, 0.01998, 0.8401, 0.01879, 0.3929, 0.9119, 0.3848, 0.9399, 0.3555, 0.9249, 0.6435, 0.5369, 0.6697, 0.5129, 0.6713, 0.5664, 0.6487, 0.2991, 0.6478, 0.2713, 0.6789, 0.2504, 0.1513, 0.8304, 0.1693, 0.8963, 0.1342, 0.8593, 0.1995, 0.4875, 0.213, 0.4706, 0.2364, 0.4939, 0.1953, 0.07758, 0.1943, 0.05558, 0.2116, 0.08344, 0.1699, 0.2047, 0.2133, 0.2162, 0.209, 0.2262, 0.7835, 0.2909, 0.7577, 0.3069, 0.7677, 0.2884, 0.9448, 0.9308, 0.9578, 0.8777, 0.9643, 0.9368, 0.04174, 0.7987, 0.0576, 0.809, 0.0172, 0.8142, 0.9017, 0.766, 0.8754, 0.7921, 0.8872, 0.7256, 0.7436, 0.0, 0.8401, 0.01879, 0.7482, 0.02327, 0.6498, 0.4314, 0.6731, 0.3976, 0.6703, 0.4509, 0.7345, 0.3252, 0.7577, 0.3234, 0.7501, 0.3344, 0.0576, 0.9315, 0.08264, 0.9661, 0.06894, 0.9638, 0.6489, 0.9246, 0.6552, 0.9539, 0.6371, 0.9157, 0.3534, 0.4309, 0.3534, 0.4815, 0.3504, 0.454, 0.1435, 0.4932, 0.1187, 0.503, 0.0731, 0.4967, 0.04602, 0.6704, 0.02506, 0.6241, 0.06115, 0.645, 0.5503, 0.5254, 0.5793, 0.486, 0.5894, 0.5183, 0.6061, 0.548, 0.6106, 0.5327, 0.6435, 0.5369, 0.6158, 0.3341, 0.6199, 0.297, 0.6487, 0.2991, 0.1685, 0.5708, 0.1995, 0.4875, 0.1984, 0.6478, 0.2723, 0.1023, 0.2393, 0.08848, 0.2644, 0.08007, 0.139, 0.0173, 0.11, 0.0869, 0.1155, 0.03917, 0.6525, 0.2367, 0.6347, 0.2594, 0.6323, 0.2378, 0.2734, 0.237, 0.3034, 0.2051, 0.3159, 0.2154, 0.3343, 0.8561, 0.347, 0.8213, 0.3497, 0.8552, 0.2409, 0.07402, 0.2653, 0.0626, 0.2644, 0.08007, 0.1953, 0.07758, 0.2116, 0.08344, 0.2195, 0.104, 0.3024, 0.1461, 0.2308, 0.1601, 0.2758, 0.1293, 0.1511, 0.03066, 0.1442, 0.08077, 0.139, 0.0173, 0.161, 0.1562, 0.2308, 0.1601, 0.2116, 0.1737, 0.5041, 0.7375, 0.4735, 0.7551, 0.5067, 0.7127, 0.9298, 0.558, 0.9116, 0.5729, 0.9016, 0.57, 0.426, 0.7346, 0.4566, 0.7373, 0.4498, 0.7512, 0.0004519, 0.783, 0.04174, 0.7987, 0.0172, 0.8142, 0.3735, 0.7497, 0.3991, 0.7412, 0.3868, 0.773, 0.4623, 0.1218, 0.4366, 0.1018, 0.4661, 0.08719, 0.8286, 0.2106, 0.8443, 0.2143, 0.8152, 0.2105, 0.7421, 0.6269, 0.7337, 0.5258, 0.7533, 0.5106, 0.08732, 0.6068, 0.06115, 0.645, 0.06577, 0.5784, 0.5705, 0.2958, 0.4407, 0.2939, 0.5356, 0.2641, 0.4407, 0.2939, 0.5705, 0.2958, 0.4513, 0.3327, 0.6149, 0.6224, 0.5749, 0.5776, 0.6239, 0.5698, 0.5883, 0.6307, 0.5749, 0.5776, 0.6149, 0.6224, 0.8168, 0.6738, 0.787, 0.6738, 0.8142, 0.6318, 0.9056, 0.8763, 0.906, 0.7594, 0.9168, 0.8846, 0.4673, 0.2032, 0.4634, 0.2286, 0.424, 0.2073, 0.6467, 0.9481, 0.6065, 0.9164, 0.6371, 0.9157, 0.9391, 0.7348, 0.9763, 0.7058, 0.9458, 0.7655, 0.6958, 0.7647, 0.7184, 0.7723, 0.6935, 0.7888, 0.5903, 0.185, 0.4759, 0.1615, 0.5822, 0.1617, 0.8501, 0.1767, 0.8399, 0.1648, 0.8551, 0.1173, 0.5466, 0.1291, 0.5631, 0.103, 0.5843, 0.09623, 0.3735, 0.7497, 0.3922, 0.7165, 0.3991, 0.7412, 0.2579, 0.8552, 0.2294, 0.8638, 0.2149, 0.8123, 0.659, 0.8228, 0.674, 0.8268, 0.6596, 0.8603, 0.3912, 0.8022, 0.3868, 0.773, 0.4063, 0.8001, 0.2478, 0.3893, 0.2729, 0.3538, 0.2997, 0.3736, 0.5569, 0.6674, 0.5313, 0.6686, 0.4937, 0.6214, 0.4483, 0.4349, 0.4758, 0.4682, 0.4455, 0.4788, 0.0, 0.907, 0.00671, 0.8686, 0.04437, 0.901, 0.2746, 0.4925, 0.2689, 0.4748, 0.2752, 0.4419, 0.923, 0.6778, 0.9417, 0.6417, 0.9469, 0.6815, 0.3159, 0.2154, 0.3449, 0.1668, 0.3355, 0.2316, 0.9685, 0.4338, 0.9792, 0.4944, 0.9538, 0.4469, 0.2579, 0.9339, 0.2613, 0.9216, 0.2701, 0.9273, 0.2613, 0.9098, 0.2836, 0.8842, 0.3072, 0.9201, 0.1197, 0.1693, 0.1431, 0.1755, 0.1343, 0.1986, 0.7817, 0.8307, 0.795, 0.7732, 0.8011, 0.8267, 0.8358, 0.8583, 0.8011, 0.8267, 0.8198, 0.8232, 0.8391, 0.8787, 0.8358, 0.8583, 0.8531, 0.8626, 0.8056, 0.8916, 0.7933, 0.8683, 0.8358, 0.8583, 0.2753, 0.8634, 0.2616, 0.8466, 0.3016, 0.8439, 0.1488, 0.1035, 0.1844, 0.1275, 0.161, 0.1562, 0.2696, 0.01923, 0.24, 0.02856, 0.2432, 0.001393, 0.9517, 0.6322, 0.9469, 0.6815, 0.9417, 0.6417, 0.9219, 0.579, 0.9395, 0.5961, 0.9262, 0.6058, 0.2279, 0.2735, 0.2849, 0.2642, 0.2904, 0.273, 0.2731, 0.6499, 0.2796, 0.6781, 0.2676, 0.6943, 0.8262, 0.1864, 0.8086, 0.1879, 0.8221, 0.1634, 0.5837, 0.2782, 0.5583, 0.2743, 0.5896, 0.237, 0.7577, 0.2802, 0.7491, 0.299, 0.7092, 0.2988, 0.5705, 0.2958, 0.5583, 0.2743, 0.5837, 0.2782, 0.6435, 0.5369, 0.6713, 0.5664, 0.635, 0.6029, 0.6149, 0.6224, 0.635, 0.6029, 0.6522, 0.6375, 0.6149, 0.6224, 0.6522, 0.6375, 0.6374, 0.686, 0.0731, 0.4967, 0.06711, 0.5395, 0.05026, 0.5323, 0.7337, 0.5258, 0.682, 0.54, 0.7119, 0.5274, 0.779, 0.9073, 0.8096, 0.9544, 0.7727, 0.9544, 0.4634, 0.2286, 0.424, 0.2281, 0.4148, 0.2135, 0.5903, 0.185, 0.5594, 0.2139, 0.4745, 0.1842, 0.424, 0.2281, 0.4634, 0.2286, 0.473, 0.2406, 0.116, 0.7815, 0.1052, 0.7719, 0.1341, 0.7418, 0.1052, 0.7719, 0.116, 0.7815, 0.09393, 0.8233, 0.8412, 0.04115, 0.8401, 0.01879, 0.8651, 0.05927, 0.8558, 0.8105, 0.8775, 0.9085, 0.8572, 0.889, 0.866, 0.1694, 0.8508, 0.2319, 0.8443, 0.2143, 0.8753, 0.2232, 0.9025, 0.2148, 0.8802, 0.2444, 0.9081, 0.1086, 0.9025, 0.2148, 0.8851, 0.1451, 0.5903, 0.185, 0.4745, 0.1842, 0.4759, 0.1615, 0.1341, 0.7909, 0.1513, 0.8304, 0.1342, 0.8593, 0.2149, 0.8111, 0.1955, 0.7559, 0.2149, 0.7813, 0.3547, 0.4309, 0.3547, 0.5143, 0.3538, 0.4937, 0.8262, 0.1864, 0.8152, 0.2105, 0.8086, 0.1879, 0.5286, 0.05762, 0.4742, 0.05959, 0.4955, 0.04555, 0.07414, 0.317, 0.03449, 0.2765, 0.07713, 0.288, 0.2025, 0.2901, 0.146, 0.3085, 0.1452, 0.2862, 0.4232, 0.5454, 0.4937, 0.6214, 0.4497, 0.6112, 0.1984, 0.6478, 0.1995, 0.4875, 0.2683, 0.5091, 0.9065, 0.3914, 0.9074, 0.4263, 0.8819, 0.3768, 0.2374, 0.2525, 0.2621, 0.2207, 0.2734, 0.237, 0.2201, 0.2584, 0.209, 0.2262, 0.2374, 0.2525, 0.2084, 0.268, 0.1828, 0.2373, 0.2201, 0.2584, 0.2084, 0.268, 0.2201, 0.2584, 0.2279, 0.2735, 0.3741, 0.572, 0.3562, 0.561, 0.3555, 0.4996, 0.06481, 0.1944, 0.07228, 0.1204, 0.08502, 0.1749, 0.2875, 0.5285, 0.3245, 0.5075, 0.3222, 0.6243, 0.09949, 0.07041, 0.09512, 0.1224, 0.07228, 0.1204, 0.8331, 0.7596, 0.8412, 0.7292, 0.8531, 0.7058, 0.3222, 0.6243, 0.3328, 0.6428, 0.3236, 0.665, 0.2133, 0.2162, 0.215, 0.1932, 0.2719, 0.1986, 0.3198, 0.1239, 0.2974, 0.06139, 0.3279, 0.0637, 0.2944, 0.08884, 0.2974, 0.06139, 0.3198, 0.1239, 0.1442, 0.08077, 0.1488, 0.1035, 0.11, 0.0869, 0.11, 0.0869, 0.139, 0.0173, 0.1442, 0.08077, 0.1844, 0.1275, 0.2485, 0.1366, 0.2308, 0.1601, 0.24, 0.02856, 0.2744, 0.04381, 0.2653, 0.0626, 0.3328, 0.6625, 0.3494, 0.6675, 0.3337, 0.7021, 0.3342, 0.6415, 0.3512, 0.64, 0.3494, 0.6675, 0.659, 0.7673, 0.676, 0.7474, 0.6762, 0.776, 0.1844, 0.1275, 0.2477, 0.1165, 0.2485, 0.1366, 0.1901, 0.1104, 0.1554, 0.09074, 0.1747, 0.09005, 0.9661, 0.3169, 0.9787, 0.2922, 0.9787, 0.3316, 0.3547, 0.4309, 0.3504, 0.4097, 0.3547, 0.3893, 0.3016, 0.8439, 0.2579, 0.8057, 0.3028, 0.7841, 0.8198, 0.8232, 0.8011, 0.8267, 0.795, 0.7732, 0.8391, 0.8787, 0.8056, 0.8916, 0.8358, 0.8583, 0.4637, 0.7254, 0.4817, 0.7226, 0.4735, 0.7551, 0.7933, 0.8683, 0.8056, 0.8916, 0.7826, 0.8848, 0.09393, 0.8876, 0.0576, 0.8716, 0.06919, 0.8412, 0.1245, 0.1228, 0.161, 0.1562, 0.1197, 0.1693, 0.3298, 0.4563, 0.3328, 0.4848, 0.3245, 0.5075, 0.3504, 0.3893, 0.3459, 0.4211, 0.3329, 0.4137, 0.8684, 0.3367, 0.884, 0.3298, 0.884, 0.3461, 0.2951, 0.8778, 0.3119, 0.8634, 0.315, 0.8776, 0.2752, 0.4419, 0.2931, 0.431, 0.2909, 0.4581, 0.2746, 0.4925, 0.2875, 0.5285, 0.2731, 0.6499, 0.2746, 0.4925, 0.2909, 0.4581, 0.2875, 0.5285, 0.4012, 0.6893, 0.3906, 0.6628, 0.4038, 0.6424, 0.9384, 0.5822, 0.9644, 0.5769, 0.9395, 0.5961, 0.9644, 0.5769, 0.9792, 0.4944, 0.9747, 0.6051, 0.5745, 0.9104, 0.579, 0.9185, 0.553, 0.9092, 0.9517, 0.6322, 0.9628, 0.6602, 0.9469, 0.6815, 0.3132, 0.2467, 0.3159, 0.2154, 0.3355, 0.2316, 0.9516, 0.4228, 0.9687, 0.4115, 0.9685, 0.4338, 0.4319, 0.684, 0.4124, 0.6844, 0.4325, 0.6455, 0.4124, 0.6844, 0.4012, 0.6893, 0.4038, 0.6424, 0.05218, 0.06872, 0.04158, 0.04833, 0.0662, 0.02694, 0.9175, 0.639, 0.9235, 0.6286, 0.9417, 0.6417, 0.2084, 0.268, 0.1928, 0.2787, 0.1828, 0.2373, 0.2434, 0.2952, 0.2025, 0.2901, 0.2279, 0.2735, 0.09783, 0.2556, 0.08784, 0.238, 0.1381, 0.2301, 0.428, 0.4326, 0.4074, 0.4208, 0.4291, 0.3933, 0.09073, 0.2305, 0.05912, 0.2134, 0.0535, 0.1911, 0.136, 0.2539, 0.1381, 0.2301, 0.164, 0.2555, 0.9576, 0.3927, 0.9687, 0.4115, 0.9516, 0.4228, 0.09073, 0.2305, 0.1205, 0.2069, 0.1381, 0.2301, 0.09067, 0.2181, 0.1205, 0.2069, 0.09073, 0.2305, 0.2683, 0.5091, 0.2656, 0.6431, 0.2391, 0.6373, 0.8877, 0.6365, 0.9011, 0.5969, 0.9175, 0.639, 0.538, 0.9398, 0.5067, 0.9167, 0.538, 0.9081, 0.8877, 0.6365, 0.9175, 0.639, 0.9026, 0.6762, 0.8168, 0.6738, 0.9026, 0.6762, 0.827, 0.7058, 0.8142, 0.6318, 0.7533, 0.5106, 0.8701, 0.4827, 0.1306, 0.6359, 0.1984, 0.6478, 0.1719, 0.6619, 0.1455, 0.6044, 0.1158, 0.5995, 0.1317, 0.5678, 0.04437, 0.9271, 0.0136, 0.9559, 0.005131, 0.9368, 0.1634, 0.5384, 0.1435, 0.4932, 0.1995, 0.4875, 0.4758, 0.4682, 0.4232, 0.5454, 0.4455, 0.4788, 0.01855, 0.2188, 0.04054, 0.2125, 0.03901, 0.2443, 0.5273, 0.4173, 0.4814, 0.4396, 0.4483, 0.4349, 0.4758, 0.4682, 0.5503, 0.5254, 0.4937, 0.6214, 0.3555, 0.3499, 0.2997, 0.3736, 0.3172, 0.3249, 0.2997, 0.3736, 0.2729, 0.3538, 0.3172, 0.3249, 0.3486, 0.5688, 0.3329, 0.5662, 0.3482, 0.5466, 0.4498, 0.7512, 0.4419, 0.8028, 0.4043, 0.7629, 0.2058, 0.8366, 0.2149, 0.8111, 0.2145, 0.8629, 0.5588, 0.07372, 0.5286, 0.05762, 0.5622, 0.05155, 0.588, 0.06292, 0.5622, 0.05155, 0.5828, 0.02687, 0.4959, 0.1026, 0.5214, 0.07707, 0.5631, 0.103, 0.367, 0.8308, 0.361, 0.7845, 0.3792, 0.8234, 0.03447, 0.7434, 0.03667, 0.7691, 0.01038, 0.7578, 0.8551, 0.1173, 0.8111, 0.09932, 0.8292, 0.07353, 0.9152, 0.3033, 0.9381, 0.3191, 0.9107, 0.3136, 0.7875, 0.2562, 0.717, 0.2163, 0.7918, 0.2269, 0.1693, 0.7778, 0.1341, 0.7909, 0.1692, 0.7418, 0.1693, 0.7778, 0.1693, 0.8963, 0.1513, 0.8304, 0.981, 0.0438, 0.9474, 0.0502, 0.9819, 0.0, 0.981, 0.0438, 0.9819, 0.1458, 0.9473, 0.1147, 0.5822, 0.1617, 0.5926, 0.139, 0.6209, 0.1567, 0.7388, 0.04095, 0.7972, 0.05096, 0.7344, 0.07369, 0.7122, 0.07902, 0.7388, 0.04095, 0.7344, 0.07369, 0.8794, 0.08066, 0.8292, 0.07353, 0.8651, 0.05927, 0.9268, 0.05189, 0.9473, 0.09468, 0.9234, 0.09591, 0.553, 0.8513, 0.5529, 0.8965, 0.541, 0.8728, 0.553, 0.7127, 0.553, 0.8513, 0.531, 0.8275, 0.8885, 0.2592, 0.8975, 0.2802, 0.8514, 0.2698, 0.7085, 0.7539, 0.7184, 0.7723, 0.6958, 0.7647, 0.4148, 0.2135, 0.3942, 0.2019, 0.3938, 0.1872, 0.7727, 1.0, 0.7564, 0.9876, 0.7567, 0.9484, 0.7087, 0.02504, 0.7436, 0.0, 0.7482, 0.02327, 0.635, 0.6029, 0.6713, 0.5664, 0.6743, 0.6172, 0.6575, 0.6715, 0.6522, 0.6375, 0.6793, 0.6818, 0.7456, 0.8062, 0.7686, 0.7863, 0.7727, 0.8111, 0.8324, 0.3197, 0.807, 0.3248, 0.8026, 0.2805, 0.7329, 0.756, 0.7686, 0.7863, 0.7456, 0.8062, 0.7265, 0.7376, 0.7329, 0.756, 0.7085, 0.7539, 0.4308, 0.2502, 0.424, 0.2281, 0.473, 0.2406, 0.4774, 0.2622, 0.473, 0.2406, 0.5356, 0.2641, 0.6669, 0.1883, 0.6626, 0.205, 0.6378, 0.2098, 0.9168, 0.8846, 0.9145, 0.921, 0.9056, 0.8763, 0.0, 0.6289, 0.02273, 0.6716, 0.001255, 0.6877, 0.789, 0.7057, 0.7486, 0.6851, 0.787, 0.6738, 0.09897, 0.5664, 0.06711, 0.5395, 0.1035, 0.5343, 0.1035, 0.5343, 0.1317, 0.5678, 0.09897, 0.5664, 0.1332, 0.541, 0.1317, 0.5678, 0.1035, 0.5343, 0.1571, 0.3893, 0.154, 0.4352, 0.1192, 0.3893, 0.154, 0.4352, 0.1215, 0.4392, 0.1192, 0.3893, 0.0893, 0.6912, 0.08284, 0.6648, 0.135, 0.6888, 0.1149, 0.7418, 0.07489, 0.729, 0.0893, 0.6912, 0.1149, 0.7418, 0.135, 0.6888, 0.1527, 0.7382, 0.08284, 0.6648, 0.06115, 0.645, 0.1306, 0.6359, 0.0893, 0.6912, 0.07489, 0.729, 0.04109, 0.7138, 0.0893, 0.6912, 0.04602, 0.6704, 0.08284, 0.6648, 0.5569, 0.6674, 0.5503, 0.5254, 0.5883, 0.6307, 0.5777, 0.5439, 0.6106, 0.5327, 0.6061, 0.548, 0.9661, 0.2922, 0.9661, 0.3483, 0.9473, 0.3158, 0.5503, 0.5254, 0.5749, 0.5776, 0.5883, 0.6307, 0.5606, 0.7017, 0.5313, 0.6686, 0.5569, 0.6674, 0.5581, 0.3831, 0.5613, 0.4151, 0.5273, 0.4173, 0.6243, 0.4369, 0.6352, 0.4774, 0.6014, 0.4678, 0.4513, 0.3327, 0.5705, 0.2958, 0.6199, 0.297, 0.5257, 0.3493, 0.558, 0.3505, 0.5213, 0.384, 0.3555, 0.3008, 0.4176, 0.2973, 0.4041, 0.3301, 0.7931, 0.3853, 0.8001, 0.3496, 0.8298, 0.3889, 0.9813, 0.9047, 0.9643, 0.8743, 0.9813, 0.8425, 0.4774, 0.2622, 0.5356, 0.2641, 0.4407, 0.2939, 0.4176, 0.2973, 0.4407, 0.2939, 0.4513, 0.3327, 0.7087, 0.3005, 0.6487, 0.2991, 0.6908, 0.2706, 0.6498, 0.4314, 0.6703, 0.4509, 0.6352, 0.4774, 0.8142, 0.6318, 0.7421, 0.6269, 0.7533, 0.5106, 0.787, 0.4216, 0.7473, 0.4307, 0.7226, 0.409, 0.6465, 0.8653, 0.6552, 0.8756, 0.6371, 0.9157, 0.6068, 0.901, 0.6371, 0.9157, 0.6065, 0.9164, 0.866, 0.1694, 0.8753, 0.2232, 0.8508, 0.2319, 0.8753, 0.2232, 0.8802, 0.2444, 0.8508, 0.2319, 0.9746, 0.2106, 0.952, 0.2325, 0.9473, 0.1798, 0.1739, 0.7585, 0.1955, 0.7559, 0.1693, 0.7855, 0.1717, 0.8483, 0.2149, 0.8111, 0.2058, 0.8366, 0.1717, 0.8483, 0.1693, 0.7855, 0.2149, 0.8111, 0.8239, 0.1268, 0.8399, 0.1648, 0.8251, 0.1558, 0.361, 0.7845, 0.3868, 0.773, 0.3912, 0.8022, 0.01572, 0.8353, 0.0576, 0.8356, 0.04551, 0.8529, 0.04551, 0.8529, 0.02348, 0.8686, 0.01572, 0.8353, 0.2569, 0.8719, 0.2294, 0.8638, 0.2579, 0.8552, 0.674, 0.8268, 0.6751, 0.8686, 0.6596, 0.8603, 0.4419, 0.8028, 0.4368, 0.8223, 0.4063, 0.8001, 0.3991, 0.7412, 0.426, 0.7346, 0.4043, 0.7629, 0.5622, 0.05155, 0.5286, 0.05762, 0.5615, 0.0354, 0.2658, 0.3355, 0.2025, 0.2901, 0.2434, 0.2952, 0.4073, 0.5145, 0.4455, 0.4788, 0.4232, 0.5454, 0.154, 0.4352, 0.1571, 0.3893, 0.1996, 0.41, 0.1455, 0.6044, 0.1685, 0.5708, 0.1984, 0.6478, 0.1984, 0.6478, 0.2683, 0.5091, 0.2391, 0.6373, 0.8142, 0.6318, 0.8877, 0.6365, 0.8599, 0.6426, 0.25, 0.8937, 0.2509, 0.9131, 0.2149, 0.8978, 0.2553, 0.8901, 0.2553, 0.9379, 0.2509, 0.9131, 0.4069, 0.9057, 0.4432, 0.9102, 0.4066, 0.9297, 0.4336, 0.863, 0.4474, 0.8745, 0.4069, 0.9057, 1.0, 0.4918, 0.998, 0.5875, 0.9792, 0.4944, 0.4019, 0.5889, 0.3853, 0.6086, 0.3741, 0.572, 0.503, 0.8635, 0.4833, 0.7947, 0.5048, 0.7922, 0.7963, 0.3383, 0.7915, 0.3484, 0.7577, 0.3069, 0.7826, 0.8848, 0.7817, 0.8307, 0.8011, 0.8267, 0.8412, 0.7292, 0.8331, 0.7596, 0.795, 0.7732, 0.2666, 0.01676, 0.2464, 0.004908, 0.2787, 0.01122, 0.9753, 0.181, 0.9834, 0.1458, 0.9834, 0.2035, 0.6213, 0.7547, 0.6265, 0.7394, 0.6539, 0.7356, 0.3315, 0.746, 0.349, 0.7914, 0.306, 0.7612, 0.3046, 0.8293, 0.347, 0.8213, 0.3343, 0.8561, 0.2723, 0.1023, 0.2644, 0.08007, 0.2966, 0.06753, 0.2981, 0.04406, 0.2789, 0.03771, 0.2666, 0.01676, 0.2432, 0.001393, 0.1944, 0.00993, 0.2133, 0.0, 0.2976, 0.6139, 0.3222, 0.6243, 0.3046, 0.6585, 0.3222, 0.6243, 0.3236, 0.665, 0.3046, 0.6585, 0.9747, 0.6051, 0.998, 0.5875, 1.0, 0.6428, 0.9135, 0.4717, 0.8911, 0.4553, 0.9252, 0.4377, 0.2364, 0.4939, 0.213, 0.4706, 0.2461, 0.4621, 0.4325, 0.6455, 0.4609, 0.6371, 0.4496, 0.6838, 0.4497, 0.6112, 0.4609, 0.6371, 0.4325, 0.6455, 0.09783, 0.2556, 0.1452, 0.2862, 0.09183, 0.2789, 0.07901, 0.2512, 0.03901, 0.2443, 0.04054, 0.2125, 0.5061, 0.00359, 0.5264, 0.03953, 0.5018, 0.03222, 0.01572, 0.8353, 0.02348, 0.8686, 0.008337, 0.8592, 0.3545, 0.5668, 0.3488, 0.5516, 0.3545, 0.5466, 0.2149, 0.7813, 0.1955, 0.7559, 0.2134, 0.7536, 0.8885, 0.2592, 0.8802, 0.2444, 0.9025, 0.2148, 0.5756, 0.8227, 0.6023, 0.779, 0.6006, 0.8228, 0.6323, 0.2378, 0.6347, 0.2594, 0.5958, 0.2234, 0.05519, 0.9536, 0.04437, 0.9536, 0.05085, 0.9282, 0.4298, 0.1816, 0.4311, 0.161, 0.4745, 0.1842, 0.2393, 0.08848, 0.2409, 0.07402, 0.2644, 0.08007, 0.2116, 0.08344, 0.2409, 0.07402, 0.2393, 0.08848, 0.2132, 0.9256, 0.2036, 0.9102, 0.2132, 0.8725, 0.2999, 0.7561, 0.2725, 0.7545, 0.2981, 0.7418, 0.2731, 0.6499, 0.2976, 0.6139, 0.2796, 0.6781, 0.3741, 0.572, 0.3737, 0.4925, 0.4019, 0.5889, 0.164, 0.2555, 0.1662, 0.2338, 0.1828, 0.2373, 0.2553, 0.9379, 0.2186, 0.9293, 0.2509, 0.9131, 0.8877, 0.6365, 0.8142, 0.6318, 0.9016, 0.57, 0.8911, 0.4553, 0.8179, 0.4203, 0.9074, 0.4263, 0.1737, 0.4646, 0.154, 0.4352, 0.2277, 0.4363, 0.3488, 0.6104, 0.3348, 0.6005, 0.3486, 0.5688, 0.3486, 0.5688, 0.3348, 0.6005, 0.3329, 0.5662, 0.8443, 0.2143, 0.8153, 0.2463, 0.7918, 0.2269, 0.5231, 0.1448, 0.4759, 0.1615, 0.4623, 0.1218, 0.7312, 0.8475, 0.7322, 0.8684, 0.6935, 0.7888, 0.6318, 0.8835, 0.6465, 0.8653, 0.6371, 0.9157, 0.6014, 0.4678, 0.6238, 0.5, 0.5793, 0.486, 0.6061, 0.548, 0.6239, 0.5698, 0.5749, 0.5776, 0.08172, 0.5065, 0.1035, 0.5343, 0.06711, 0.5395, 0.8168, 0.6738, 0.789, 0.7057, 0.787, 0.6738, 0.02626, 0.435, 0.02721, 0.4708, 0.004391, 0.4637, 0.4148, 0.2135, 0.424, 0.2073, 0.4634, 0.2286, 0.7977, 0.3485, 0.807, 0.3248, 0.8239, 0.347, 0.3938, 0.1872, 0.3908, 0.1641, 0.4298, 0.1816, 0.952, 0.2325, 0.9746, 0.2106, 0.9753, 0.2922, 0.8414, 0.2013, 0.8443, 0.2143, 0.8286, 0.2106, 0.6687, 0.931, 0.6742, 0.9526, 0.659, 0.9526, 0.2307, 0.7677, 0.2149, 0.8123, 0.2153, 0.7664, 0.6039, 0.01529, 0.5995, 0.03929, 0.5828, 0.02687, 0.5999, 0.9185, 0.5999, 0.9538, 0.5837, 0.9297, 0.146, 0.3085, 0.2658, 0.3355, 0.09504, 0.3141, 0.08587, 0.3638, 0.04797, 0.3376, 0.07414, 0.317, 0.5503, 0.5254, 0.5569, 0.6674, 0.4937, 0.6214, 0.5958, 0.8736, 0.5745, 0.9104, 0.5535, 0.8927, 0.5958, 0.8736, 0.5535, 0.8927, 0.5573, 0.8771, 0.9516, 0.4228, 0.9685, 0.4338, 0.9538, 0.4469, 0.7835, 0.2909, 0.7963, 0.2858, 0.7963, 0.3383, 0.4009, 0.4422, 0.3737, 0.4925, 0.3878, 0.4314, 0.3047, 0.4874, 0.3298, 0.4563, 0.3245, 0.5075, 0.1041, 0.1745, 0.1197, 0.1693, 0.1343, 0.1986, 0.1197, 0.1693, 0.161, 0.1562, 0.1431, 0.1755, 0.6776, 0.8686, 0.6776, 0.931, 0.659, 0.9038, 0.2477, 0.1165, 0.2723, 0.1023, 0.2836, 0.1132, 0.1245, 0.1228, 0.1013, 0.1496, 0.11, 0.0869, 0.09393, 0.771, 0.05889, 0.7967, 0.09381, 0.7418, 0.2621, 0.2207, 0.2719, 0.1986, 0.3036, 0.191, 0.3328, 0.5303, 0.3459, 0.4211, 0.344, 0.4924, 0.3555, 0.08925, 0.334, 0.06331, 0.3344, 0.03838, 0.0172, 0.8142, 0.01572, 0.8353, 0.0, 0.8202, 0.8262, 0.1864, 0.8286, 0.2106, 0.8152, 0.2105, 0.7972, 0.05096, 0.8412, 0.04115, 0.8651, 0.05927, 0.6466, 0.1261, 0.6538, 0.1477, 0.6209, 0.1567, 0.8501, 0.1767, 0.866, 0.1694, 0.8443, 0.2143, 0.5594, 0.2139, 0.4634, 0.2286, 0.4745, 0.1842, 0.1287, 0.911, 0.1287, 0.957, 0.1118, 0.943, 0.5883, 0.6307, 0.6149, 0.6224, 0.6026, 0.6857, 0.6908, 0.2706, 0.6487, 0.2991, 0.6789, 0.2504, 0.4742, 0.05959, 0.4919, 0.08196, 0.4648, 0.0682, 0.9422, 0.5073, 0.9135, 0.4717, 0.9446, 0.4649, 0.3291, 0.8561, 0.3324, 0.8918, 0.326, 0.9063, 0.4111, 0.6176, 0.4073, 0.5145, 0.4232, 0.5454, 0.3553, 0.2752, 0.3274, 0.3005, 0.3157, 0.2781, 0.3499, 0.2548, 0.1719, 0.6619, 0.2179, 0.6753, 0.1987, 0.7015, 0.1995, 0.4875, 0.1737, 0.4646, 0.213, 0.4706, 0.03449, 0.2765, 0.04797, 0.3376, 0.0, 0.2995, 0.5631, 0.103, 0.5466, 0.1291, 0.4959, 0.1026, 0.8551, 0.1173, 0.8239, 0.1268, 0.8111, 0.09932, 0.5356, 0.2641, 0.5471, 0.2399, 0.5531, 0.2544, 0.4013, 0.9585, 0.3929, 0.9119, 0.4013, 0.8831, 0.7421, 0.6269, 0.682, 0.54, 0.7337, 0.5258, 0.4047, 0.2653, 0.4308, 0.2502, 0.4407, 0.2939, 0.904, 0.8746, 0.8775, 0.9085, 0.8754, 0.7921, 0.3488, 0.6104, 0.3488, 0.64, 0.3328, 0.6316, 0.659, 0.7127, 0.6568, 0.7661, 0.6539, 0.7356, 0.1816, 0.05947, 0.1943, 0.05558, 0.1953, 0.07758, 0.3024, 0.1461, 0.2745, 0.1785, 0.2308, 0.1601, 0.6014, 0.4678, 0.5613, 0.4151, 0.6243, 0.4369, 0.6793, 0.8382, 0.6935, 0.7888, 0.6939, 0.8423, 0.4148, 0.2135, 0.424, 0.2281, 0.3942, 0.2019, 0.136, 0.2539, 0.1452, 0.2862, 0.09783, 0.2556, 0.5958, 0.2234, 0.6347, 0.2594, 0.5896, 0.237, 0.07901, 0.2512, 0.07713, 0.288, 0.03901, 0.2443, 0.6539, 0.7356, 0.6568, 0.7661, 0.6213, 0.7547, 0.2149, 0.8978, 0.2509, 0.9131, 0.2186, 0.9293, 0.9333, 0.3303, 0.9107, 0.3136, 0.9381, 0.3191, 0.1215, 0.4392, 0.0741, 0.4466, 0.1192, 0.3893, 0.7345, 0.3252, 0.7092, 0.2988, 0.7577, 0.3234, 0.08732, 0.6068, 0.09897, 0.5664, 0.1158, 0.5995, 0.6487, 0.2991, 0.7087, 0.3005, 0.6591, 0.3287, 0.1808, 0.8767, 0.2036, 0.8725, 0.1967, 0.9085, 0.0731, 0.4967, 0.1187, 0.503, 0.08172, 0.5065, 0.5903, 0.185, 0.6207, 0.1943, 0.5594, 0.2139, 0.08264, 0.9661, 0.0576, 0.9315, 0.08264, 0.9354, 0.8476, 0.258, 0.8508, 0.2319, 0.8802, 0.2444, 0.2, 0.8631, 0.1708, 0.8725, 0.1717, 0.8483, 0.8332, 0.9386, 0.852, 0.9073, 0.852, 0.9623, 0.2374, 0.2525, 0.2849, 0.2642, 0.2201, 0.2584, 0.136, 0.2539, 0.09783, 0.2556, 0.1381, 0.2301, 0.2836, 0.8842, 0.2662, 0.8836, 0.2916, 0.8699, 0.2836, 0.8842, 0.2916, 0.8699, 0.2951, 0.8778, 0.2909, 0.4581, 0.2746, 0.4925, 0.2752, 0.4419, 0.1928, 0.2787, 0.2025, 0.2901, 0.1452, 0.2862, 0.6478, 0.2713, 0.6487, 0.2991, 0.6199, 0.297, 0.5705, 0.2958, 0.5356, 0.2641, 0.5583, 0.2743, 0.5531, 0.2544, 0.5583, 0.2743, 0.5356, 0.2641, 0.5837, 0.2782, 0.6347, 0.2594, 0.6478, 0.2713, 0.4735, 0.7551, 0.4817, 0.7226, 0.5067, 0.7127, 0.1739, 0.7585, 0.1697, 0.7649, 0.1735, 0.7418, 0.9016, 0.57, 0.9116, 0.5729, 0.9011, 0.5969, 0.9091, 0.617, 0.9235, 0.6286, 0.9175, 0.639, 0.9381, 0.3191, 0.9152, 0.3033, 0.9434, 0.2905, 0.3172, 0.3249, 0.2729, 0.3538, 0.2907, 0.3206, 0.553, 0.8513, 0.541, 0.8728, 0.531, 0.8275, 0.6731, 0.3976, 0.6498, 0.4314, 0.6523, 0.3946, 0.6106, 0.5327, 0.5777, 0.5439, 0.5894, 0.5183, 0.3868, 0.773, 0.361, 0.7845, 0.3735, 0.7497, 0.7087, 0.3152, 0.7092, 0.2988, 0.7345, 0.3252, 0.682, 0.54, 0.7421, 0.6269, 0.6794, 0.5783, 0.06577, 0.5784, 0.09897, 0.5664, 0.08732, 0.6068, 0.0731, 0.4967, 0.08172, 0.5065, 0.06711, 0.5395, 0.3848, 0.9399, 0.3929, 0.9119, 0.4013, 0.9585, 0.9168, 0.8846, 0.9391, 0.9476, 0.9145, 0.921, 0.7456, 0.8062, 0.6935, 0.7888, 0.7184, 0.7723, 0.2658, 0.3355, 0.146, 0.3085, 0.2025, 0.2901, 0.07901, 0.2512, 0.08784, 0.238, 0.09783, 0.2556, 0.9792, 0.4944, 0.9685, 0.4338, 1.0, 0.4918, 0.9628, 0.6234, 0.9262, 0.6058, 0.9395, 0.5961, 0.9628, 0.6234, 0.9395, 0.5961, 0.9747, 0.6051, 0.7577, 0.3069, 0.7835, 0.2909, 0.7963, 0.3383, 0.2133, 0.2162, 0.1699, 0.2047, 0.215, 0.1932, 0.05889, 0.7967, 0.09393, 0.771, 0.06919, 0.8412, 0.4496, 0.6838, 0.4825, 0.6694, 0.4788, 0.7127, 0.09183, 0.2789, 0.146, 0.3085, 0.07713, 0.288, 0.1158, 0.8262, 0.09393, 0.8233, 0.116, 0.7815, 0.635, 0.6029, 0.6239, 0.5698, 0.6435, 0.5369, 0.6239, 0.5698, 0.6061, 0.548, 0.6435, 0.5369, 0.06577, 0.5784, 0.05026, 0.5323, 0.06711, 0.5395, 0.7394, 0.4988, 0.7533, 0.5106, 0.7337, 0.5258, 0.04437, 0.8783, 0.05471, 0.8686, 0.05471, 0.9282, 0.9391, 0.7094, 0.906, 0.7594, 0.9322, 0.7058, 0.8292, 0.07353, 0.7972, 0.05096, 0.8651, 0.05927, 0.0, 0.8202, 0.0004519, 0.783, 0.0172, 0.8142, 0.136, 0.2539, 0.164, 0.2555, 0.1452, 0.2862, 0.4825, 0.6694, 0.4609, 0.6371, 0.4937, 0.6214, 0.4609, 0.6371, 0.4497, 0.6112, 0.4937, 0.6214, 0.8701, 0.4827, 0.9298, 0.558, 0.9016, 0.57, 0.1041, 0.1745, 0.07228, 0.1204, 0.09512, 0.1224, 0.3034, 0.2051, 0.2621, 0.2207, 0.3036, 0.191, 0.1844, 0.1275, 0.1651, 0.1167, 0.1901, 0.1104, 0.7817, 0.8307, 0.7826, 0.8848, 0.7727, 0.8582, 0.09393, 0.8876, 0.0924, 0.9315, 0.0576, 0.8716, 0.5048, 0.7922, 0.4833, 0.7947, 0.5041, 0.7375, 0.2951, 0.8778, 0.2916, 0.8699, 0.3119, 0.8634, 0.2909, 0.4581, 0.3118, 0.4545, 0.3047, 0.4874, 0.3072, 0.9201, 0.2836, 0.8842, 0.2951, 0.8778, 0.553, 0.9488, 0.5723, 0.9185, 0.5837, 0.9488, 0.9628, 0.6234, 0.9517, 0.6322, 0.9262, 0.6058, 0.4084, 0.4646, 0.428, 0.4326, 0.4455, 0.4788, 0.9578, 0.8777, 0.9391, 0.8877, 0.9483, 0.8533, 0.2336, 0.4067, 0.1996, 0.41, 0.1571, 0.3893, 0.2746, 0.4925, 0.2683, 0.5091, 0.2689, 0.4748, 0.9026, 0.6762, 0.8168, 0.6738, 0.8599, 0.6426, 0.2391, 0.6373, 0.2179, 0.6753, 0.1984, 0.6478, 0.1987, 0.7015, 0.135, 0.6888, 0.1719, 0.6619, 0.147, 0.5141, 0.1332, 0.541, 0.1187, 0.503, 0.4814, 0.4396, 0.5273, 0.4173, 0.4758, 0.4682, 0.2907, 0.3206, 0.2729, 0.3538, 0.2658, 0.3355, 0.3274, 0.3005, 0.2907, 0.3206, 0.3157, 0.2781, 0.4742, 0.05959, 0.5214, 0.07707, 0.4919, 0.08196, 0.588, 0.06292, 0.5696, 0.08598, 0.5588, 0.07372, 0.4865, 0.9419, 0.5018, 0.9138, 0.5018, 0.9543, 0.8153, 0.2463, 0.8508, 0.2319, 0.8476, 0.258, 0.9753, 0.1458, 0.9746, 0.2106, 0.9473, 0.1798, 0.4582, 0.8505, 0.4568, 0.8986, 0.4474, 0.8945, 0.807, 0.3248, 0.8324, 0.3197, 0.8239, 0.347, 0.002141, 0.5083, 0.004391, 0.4637, 0.02721, 0.4708, 0.6207, 0.1943, 0.6378, 0.2098, 0.6069, 0.2045, 0.5867, 0.8736, 0.6006, 0.8228, 0.6065, 0.8712, 0.1187, 0.503, 0.1035, 0.5343, 0.08172, 0.5065, 0.0731, 0.4967, 0.1215, 0.4392, 0.1435, 0.4932, 0.9825, 0.2035, 0.9825, 0.2609, 0.9753, 0.2339, 0.5793, 0.486, 0.5613, 0.4151, 0.6014, 0.4678, 0.6498, 0.4314, 0.6243, 0.4369, 0.6303, 0.3927, 0.6352, 0.4774, 0.6238, 0.5, 0.6014, 0.4678, 0.3944, 0.2236, 0.4047, 0.2653, 0.3737, 0.2379, 0.4047, 0.2653, 0.3944, 0.2236, 0.4308, 0.2502, 0.6026, 0.6857, 0.5569, 0.6674, 0.5883, 0.6307, 0.7085, 0.7539, 0.7037, 0.7217, 0.7265, 0.7376, 0.8885, 0.2592, 0.9242, 0.2088, 0.9221, 0.2498, 0.5228, 0.7056, 0.4788, 0.7127, 0.4825, 0.6694, 0.2514, 0.9516, 0.2186, 0.9293, 0.2553, 0.9379, 0.2875, 0.5285, 0.3047, 0.4874, 0.3245, 0.5075, 0.2875, 0.5285, 0.2909, 0.4581, 0.3047, 0.4874, 0.2666, 0.01676, 0.2787, 0.01122, 0.2981, 0.04406, 0.9074, 0.4263, 0.9252, 0.4377, 0.8911, 0.4553, 0.2461, 0.4621, 0.213, 0.4706, 0.2277, 0.4363, 0.6525, 0.2367, 0.6478, 0.2713, 0.6347, 0.2594, 0.7329, 0.756, 0.7446, 0.7457, 0.7686, 0.7863, 0.9537, 0.489, 0.9792, 0.4944, 0.9644, 0.5769, 0.4066, 0.9297, 0.4432, 0.9102, 0.4474, 0.9516, 0.4298, 0.1816, 0.4673, 0.2032, 0.424, 0.2073, 0.6352, 0.4774, 0.6703, 0.4509, 0.6697, 0.5129, 0.05026, 0.5323, 0.06577, 0.5784, 0.06115, 0.645, 0.2128, 0.9589, 0.2036, 0.9543, 0.2128, 0.9256, 0.5843, 0.09623, 0.5696, 0.08598, 0.6002, 0.07109, 0.9268, 0.05189, 0.908, 0.01998, 0.9279, 0.0308, 0.4623, 0.1218, 0.4759, 0.1615, 0.4396, 0.1563, 0.4063, 0.8001, 0.4043, 0.7629, 0.4419, 0.8028, 0.9016, 0.57, 0.8142, 0.6318, 0.8701, 0.4827, 0.2734, 0.237, 0.2849, 0.2642, 0.2374, 0.2525, 0.9298, 0.558, 0.9422, 0.5073, 0.9439, 0.5585, 0.3523, 0.7149, 0.3523, 0.7391, 0.3328, 0.7156, 0.4026, 0.4024, 0.4009, 0.4422, 0.3878, 0.4314, 0.3344, 0.03838, 0.334, 0.06331, 0.3248, 0.03753, 0.553, 0.9092, 0.5535, 0.8927, 0.5745, 0.9104, 0.09504, 0.3141, 0.07713, 0.288, 0.146, 0.3085, 0.6466, 0.1261, 0.6716, 0.1079, 0.6538, 0.1477, 0.6793, 0.4134, 0.6703, 0.4509, 0.6731, 0.3976, 0.7394, 0.4988, 0.7337, 0.5258, 0.7119, 0.5274, 0.5837, 0.2782, 0.6199, 0.297, 0.5705, 0.2958, 0.6522, 0.6375, 0.635, 0.6029, 0.6743, 0.6172, 0.09183, 0.2789, 0.1452, 0.2862, 0.146, 0.3085, 0.2308, 0.1601, 0.2745, 0.1785, 0.2116, 0.1737, 0.2944, 0.08884, 0.3198, 0.1239, 0.2905, 0.1162, 0.2689, 0.4748, 0.2683, 0.5091, 0.2461, 0.4621, 0.02271, 0.7026, 0.001255, 0.6877, 0.02273, 0.6716, 0.2381, 0.6719, 0.2179, 0.6753, 0.2391, 0.6373, 0.5777, 0.5439, 0.5503, 0.5254, 0.5894, 0.5183, 0.6435, 0.5369, 0.6106, 0.5327, 0.6238, 0.5, 0.9434, 0.2905, 0.9152, 0.3033, 0.9354, 0.2802, 0.2286, 0.7195, 0.2179, 0.6753, 0.2381, 0.6719, 0.2478, 0.6994, 0.6238, 0.5, 0.6106, 0.5327, 0.5894, 0.5183, 0.005131, 0.9368, 0.0, 0.907, 0.04437, 0.9271, 0.147, 0.5141, 0.1435, 0.4932, 0.1634, 0.5384, 0.1015, 0.8656, 0.09393, 0.8233, 0.1158, 0.8262, 0.1341, 0.911, 0.05026, 0.5323, 0.05413, 0.4643, 0.0731, 0.4967, 0.8145, 0.2622, 0.8476, 0.258, 0.8514, 0.2698, 0.806, 0.2802, 0.2656, 0.6431, 0.2676, 0.6943, 0.2478, 0.6994, 0.2391, 0.6373, 0.2554, 0.00112, 0.315, 0.03713, 0.2922, 0.04065, 0.263, 0.01887, 0.3906, 0.6628, 0.3834, 0.6393, 0.4038, 0.6424, 0.9434, 0.3311, 0.9381, 0.3191, 0.9434, 0.2905, 0.6286, 0.7764, 0.6227, 0.8248, 0.614, 0.7899, 0.1737, 0.4646, 0.1435, 0.4932, 0.1215, 0.4392, 0.154, 0.4352, 0.2904, 0.273, 0.3157, 0.2781, 0.2791, 0.2923, 0.7218, 0.9296, 0.6939, 0.8423, 0.7322, 0.8684, 0.7567, 0.9484, 0.04437, 0.901, 0.04437, 0.9271, 0.0, 0.907, 0.6313, 0.2193, 0.6522, 0.2217, 0.6525, 0.2367, 0.6323, 0.2378, 0.6538, 0.1477, 0.6669, 0.1883, 0.6378, 0.2098, 0.6207, 0.1943, 0.2903, 0.7022, 0.2796, 0.6781, 0.3046, 0.6585, 0.3121, 0.6857, 0.09897, 0.5664, 0.06577, 0.5784, 0.06711, 0.5395, 0.1693, 0.9294, 0.1808, 0.8767, 0.1967, 0.9085, 0.6243, 0.4369, 0.5613, 0.4151, 0.598, 0.3914, 0.6525, 0.2367, 0.6906, 0.2074, 0.6789, 0.2504, 0.2149, 0.8978, 0.2462, 0.8719, 0.25, 0.8937, 0.6286, 0.7764, 0.6213, 0.7547, 0.6568, 0.7661, 0.07901, 0.2512, 0.09183, 0.2789, 0.07713, 0.288, 0.9628, 0.6234, 0.9747, 0.6051, 0.9628, 0.6602, 0.1455, 0.6044, 0.1984, 0.6478, 0.1306, 0.6359, 0.9517, 0.6322, 0.9628, 0.6234, 0.9628, 0.6602])
me_cube_001.materials.append(mat_m)
me_cube_001.materials.append(mat_mm)
me_cube_001.use_remesh_preserve_volume = False
me_cube_001.use_remesh_preserve_attributes = False
me_cube_001.use_mirror_vertex_groups = False
me_cube_001.update()

# ---- objects
ob_cube = bpy.data.objects.new('Cube', me_cube_001)

# ---- transforms, parenting, visibility, modifiers, constraints
ob_cube.location = (-0.007274, 0.03223, 1.676)
ob_cube.lineart.crease_threshold = 0.0

# ---- collection membership
col_collection.objects.link(ob_cube)

# ---- scene / render settings (as saved in the file)
scene.frame_start = 1; scene.frame_end = 250; scene.frame_set(1)
scene.render.engine = 'BLENDER_EEVEE_NEXT'
scene.cycles.use_denoising = False
scene.cycles.samples = 128
scene.cycles.sampling_pattern = 'TABULATED_SOBOL'
scene.cycles.use_adaptive_sampling = False
scene.cycles.use_light_tree = False
scene.view_settings.view_transform = 'Filmic'
bpy.context.view_layer.update()

# ---- added for rendering (the .blend has no active camera and no usable light): camera, sun
cam_auto = bpy.data.cameras.new('AutoCamera')
cam_auto.lens = 50.0
cam_auto.sensor_width = 36.0
cam_auto.clip_end = 1000.0
ob_auto_camera = bpy.data.objects.new('AutoCamera', cam_auto)
scene.collection.objects.link(ob_auto_camera)
ob_auto_camera.location = (9.13992, -10.9745, 9.00773)
ob_auto_camera.rotation_euler = (1.09748, -7.21219e-08, 0.694738)
scene.camera = ob_auto_camera
light_auto_sun = bpy.data.lights.new('AutoSun', 'SUN')
light_auto_sun.energy = 3.0
light_auto_sun.angle = 0.0523599
ob_auto_sun = bpy.data.objects.new('AutoSun', light_auto_sun)
scene.collection.objects.link(ob_auto_sun)
ob_auto_sun.rotation_euler = (0.872665, 0.174533, 0.523599)
bpy.context.view_layer.update()
